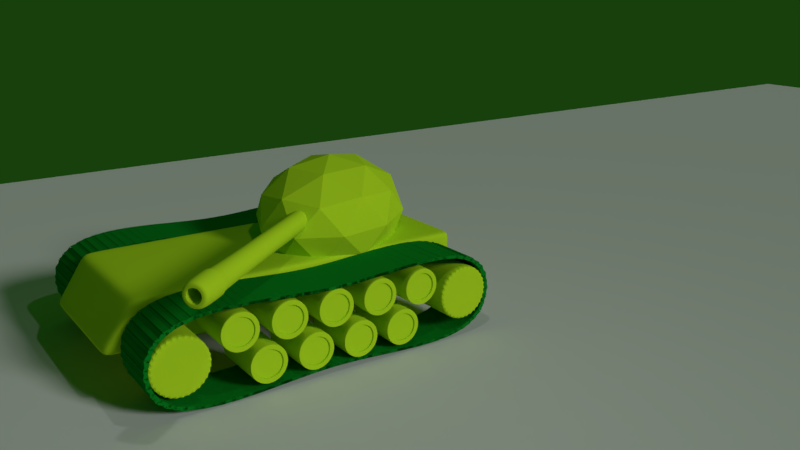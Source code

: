 # Source: tank1-v.1.0.blend  (saved by Blender 2.79.0; exported with 4.5.12 LTS)
import bpy
from mathutils import Matrix  # noqa: F401  (used for matrix-valued properties, if any)

bpy.ops.wm.read_factory_settings(use_empty=True)
scene = bpy.context.scene
scene.name = 'Scene'

# ---- collections
col_collection_1 = bpy.data.collections.new('Collection 1'); scene.collection.children.link(col_collection_1)
col_collection_2 = bpy.data.collections.new('Collection 2'); scene.collection.children.link(col_collection_2)

# ---- materials (node trees are filled in below, after node groups)
mat_material_001 = bpy.data.materials.new('Material.001')
mat_material_001.alpha_threshold = 0.0
mat_material_001.use_transparent_shadow = False
mat_material_001.diffuse_color = (0.5127, 0.8, 0.01906, 1.0)
mat_material_001.roughness = 0.5
mat_material_002 = bpy.data.materials.new('Material.002')
mat_material_002.alpha_threshold = 0.0
mat_material_002.use_transparent_shadow = False
mat_material_002.diffuse_color = (0.004435, 0.2298, 0.01852, 1.0)
mat_material_002.roughness = 0.5
mat_material_002.line_color = (0.0, 0.0, 0.0, 1.0)

# ---- material node trees

# ---- world
world_world = bpy.data.worlds.new('World'); scene.world = world_world
world_world.color = (0.008358, 0.05088, 0.003677)
world_world.use_sun_shadow = False
world_world.sun_shadow_jitter_overblur = 0.0
world_world.cycles.sampling_method = 'MANUAL'

# ---- cameras
cam_camera = bpy.data.cameras.new('Camera')
cam_camera.clip_end = 100.0
cam_camera.lens = 35.0
cam_camera.sensor_width = 32.0
cam_camera.sensor_height = 18.0
cam_camera.ortho_scale = 7.314
cam_camera.dof.focus_distance = 0.0
cam_camera.dof.aperture_fstop = 128.0

# ---- lights
light_lamp_001 = bpy.data.lights.new('Lamp.001', 'SUN')
light_lamp_001.transmission_factor = 0.0
light_lamp_001.cutoff_distance = 30.0
light_lamp_001.angle = 0.1993
light_lamp_001.energy = 1.2
light_lamp_001.shadow_buffer_clip_start = 1.001
light_lamp_001.shadow_soft_size = 0.1
light_lamp_001.shadow_cascade_max_distance = 1000.0
light_lamp = bpy.data.lights.new('Lamp', 'POINT')
light_lamp.transmission_factor = 0.0
light_lamp.cutoff_distance = 30.0
light_lamp.energy = 100.0
light_lamp.shadow_buffer_clip_start = 1.001
light_lamp.shadow_soft_size = 0.1
light_lamp.shadow_maximum_resolution = 0.006
light_lamp.use_absolute_resolution = True

# ---- meshes
me_cylinder_007 = bpy.data.meshes.new('Cylinder.007')
me_cylinder_007.from_pydata([(0.0, 1.0, -1.0), (0.0, 1.0, 1.0), (0.1951, 0.9808, -1.0), (0.1951, 0.9808, 1.0), (0.3827, 0.9239, -1.0), (0.3827, 0.9239, 1.0), (0.5556, 0.8315, -1.0), (0.5556, 0.8315, 1.0), (0.7071, 0.7071, -1.0), (0.7071, 0.7071, 1.0), (0.8315, 0.5556, -1.0), (0.8315, 0.5556, 1.0), (0.9239, 0.3827, -1.0), (0.9239, 0.3827, 1.0), (0.9808, 0.1951, -1.0), (0.9808, 0.1951, 1.0), (1.0, 7.55e-08, -1.0), (1.0, 7.55e-08, 1.0), (0.9808, -0.1951, -1.0), (0.9808, -0.1951, 1.0), (0.9239, -0.3827, -1.0), (0.9239, -0.3827, 1.0), (0.8315, -0.5556, -1.0), (0.8315, -0.5556, 1.0), (0.7071, -0.7071, -1.0), (0.7071, -0.7071, 1.0), (0.5556, -0.8315, -1.0), (0.5556, -0.8315, 1.0), (0.3827, -0.9239, -1.0), (0.3827, -0.9239, 1.0), (0.1951, -0.9808, -1.0), (0.1951, -0.9808, 1.0), (-3.258e-07, -1.0, -1.0), (-3.258e-07, -1.0, 1.0), (-0.1951, -0.9808, -1.0), (-0.1951, -0.9808, 1.0), (-0.3827, -0.9239, -1.0), (-0.3827, -0.9239, 1.0), (-0.5556, -0.8315, -1.0), (-0.5556, -0.8315, 1.0), (-0.7071, -0.7071, -1.0), (-0.7071, -0.7071, 1.0), (-0.8315, -0.5556, -1.0), (-0.8315, -0.5556, 1.0), (-0.9239, -0.3827, -1.0), (-0.9239, -0.3827, 1.0), (-0.9808, -0.1951, -1.0), (-0.9808, -0.1951, 1.0), (-1.0, 9.656e-07, -1.0), (-1.0, 9.656e-07, 1.0), (-0.9808, 0.1951, -1.0), (-0.9808, 0.1951, 1.0), (-0.9239, 0.3827, -1.0), (-0.9239, 0.3827, 1.0), (-0.8315, 0.5556, -1.0), (-0.8315, 0.5556, 1.0), (-0.7071, 0.7071, -1.0), (-0.7071, 0.7071, 1.0), (-0.5556, 0.8315, -1.0), (-0.5556, 0.8315, 1.0), (-0.3827, 0.9239, -1.0), (-0.3827, 0.9239, 1.0), (-0.1951, 0.9808, -1.0), (-0.1951, 0.9808, 1.0)], [], [(0, 1, 3, 2), (2, 3, 5, 4), (4, 5, 7, 6), (6, 7, 9, 8), (8, 9, 11, 10), (10, 11, 13, 12), (12, 13, 15, 14), (14, 15, 17, 16), (16, 17, 19, 18), (18, 19, 21, 20), (20, 21, 23, 22), (22, 23, 25, 24), (24, 25, 27, 26), (26, 27, 29, 28), (28, 29, 31, 30), (30, 31, 33, 32), (32, 33, 35, 34), (34, 35, 37, 36), (36, 37, 39, 38), (38, 39, 41, 40), (40, 41, 43, 42), (42, 43, 45, 44), (44, 45, 47, 46), (46, 47, 49, 48), (48, 49, 51, 50), (50, 51, 53, 52), (52, 53, 55, 54), (54, 55, 57, 56), (56, 57, 59, 58), (58, 59, 61, 60), (3, 1, 63, 61, 59, 57, 55, 53, 51, 49, 47, 45, 43, 41, 39, 37, 35, 33, 31, 29, 27, 25, 23, 21, 19, 17, 15, 13, 11, 9, 7, 5), (60, 61, 63, 62), (62, 63, 1, 0), (0, 2, 4, 6, 8, 10, 12, 14, 16, 18, 20, 22, 24, 26, 28, 30, 32, 34, 36, 38, 40, 42, 44, 46, 48, 50, 52, 54, 56, 58, 60, 62)])
_k = {(0, 2): 0.84706, (1, 3): 0.84706, (2, 4): 0.84706, (3, 5): 0.84706, (4, 6): 0.84706, (5, 7): 0.84706, (6, 8): 0.84706, (7, 9): 0.84706, (8, 10): 0.84706, (9, 11): 0.84706, (10, 12): 0.84706, (11, 13): 0.84706, (12, 14): 0.84706, (13, 15): 0.84706, (14, 16): 0.84706, (15, 17): 0.84706, (16, 18): 0.84706, (17, 19): 0.84706, (18, 20): 0.84706, (19, 21): 0.84706, (20, 22): 0.84706, (21, 23): 0.84706, (22, 24): 0.84706, (23, 25): 0.84706, (24, 26): 0.84706, (25, 27): 0.84706, (26, 28): 0.84706, (27, 29): 0.84706, (28, 30): 0.84706, (29, 31): 0.84706, (30, 32): 0.84706, (31, 33): 0.84706, (32, 34): 0.84706, (33, 35): 0.84706, (34, 36): 0.84706, (35, 37): 0.84706, (36, 38): 0.84706, (37, 39): 0.84706, (38, 40): 0.84706, (39, 41): 0.84706, (40, 42): 0.84706, (41, 43): 0.84706, (42, 44): 0.84706, (43, 45): 0.84706, (44, 46): 0.84706, (45, 47): 0.84706, (46, 48): 0.84706, (47, 49): 0.84706, (48, 50): 0.84706, (49, 51): 0.84706, (50, 52): 0.84706, (51, 53): 0.84706, (52, 54): 0.84706, (53, 55): 0.84706, (54, 56): 0.84706, (55, 57): 0.84706, (56, 58): 0.84706, (57, 59): 0.84706, (58, 60): 0.84706, (59, 61): 0.84706, (60, 62): 0.84706, (61, 63): 0.84706, (0, 62): 0.84706, (1, 63): 0.84706}
me_cylinder_007.attributes.new('crease_edge', 'FLOAT', 'EDGE').data.foreach_set('value', [_k.get((min(e.vertices), max(e.vertices)), 0.0) for e in me_cylinder_007.edges])
me_cylinder_007.materials.append(mat_material_001)
me_cylinder_007.use_remesh_preserve_volume = False
me_cylinder_007.use_remesh_preserve_attributes = False
me_cylinder_007.use_mirror_vertex_groups = False
me_cylinder_007.update()
me_cylinder_006 = bpy.data.meshes.new('Cylinder.006')
me_cylinder_006.from_pydata([(0.0, 1.0, -1.0), (0.0, 1.0, 1.0), (0.1951, 0.9808, -1.0), (0.1951, 0.9808, 1.0), (0.3827, 0.9239, -1.0), (0.3827, 0.9239, 1.0), (0.5556, 0.8315, -1.0), (0.5556, 0.8315, 1.0), (0.7071, 0.7071, -1.0), (0.7071, 0.7071, 1.0), (0.8315, 0.5556, -1.0), (0.8315, 0.5556, 1.0), (0.9239, 0.3827, -1.0), (0.9239, 0.3827, 1.0), (0.9808, 0.1951, -1.0), (0.9808, 0.1951, 1.0), (1.0, 7.55e-08, -1.0), (1.0, 7.55e-08, 1.0), (0.9808, -0.1951, -1.0), (0.9808, -0.1951, 1.0), (0.9239, -0.3827, -1.0), (0.9239, -0.3827, 1.0), (0.8315, -0.5556, -1.0), (0.8315, -0.5556, 1.0), (0.7071, -0.7071, -1.0), (0.7071, -0.7071, 1.0), (0.5556, -0.8315, -1.0), (0.5556, -0.8315, 1.0), (0.3827, -0.9239, -1.0), (0.3827, -0.9239, 1.0), (0.1951, -0.9808, -1.0), (0.1951, -0.9808, 1.0), (-3.258e-07, -1.0, -1.0), (-3.258e-07, -1.0, 1.0), (-0.1951, -0.9808, -1.0), (-0.1951, -0.9808, 1.0), (-0.3827, -0.9239, -1.0), (-0.3827, -0.9239, 1.0), (-0.5556, -0.8315, -1.0), (-0.5556, -0.8315, 1.0), (-0.7071, -0.7071, -1.0), (-0.7071, -0.7071, 1.0), (-0.8315, -0.5556, -1.0), (-0.8315, -0.5556, 1.0), (-0.9239, -0.3827, -1.0), (-0.9239, -0.3827, 1.0), (-0.9808, -0.1951, -1.0), (-0.9808, -0.1951, 1.0), (-1.0, 9.656e-07, -1.0), (-1.0, 9.656e-07, 1.0), (-0.9808, 0.1951, -1.0), (-0.9808, 0.1951, 1.0), (-0.9239, 0.3827, -1.0), (-0.9239, 0.3827, 1.0), (-0.8315, 0.5556, -1.0), (-0.8315, 0.5556, 1.0), (-0.7071, 0.7071, -1.0), (-0.7071, 0.7071, 1.0), (-0.5556, 0.8315, -1.0), (-0.5556, 0.8315, 1.0), (-0.3827, 0.9239, -1.0), (-0.3827, 0.9239, 1.0), (-0.1951, 0.9808, -1.0), (-0.1951, 0.9808, 1.0)], [], [(0, 1, 3, 2), (2, 3, 5, 4), (4, 5, 7, 6), (6, 7, 9, 8), (8, 9, 11, 10), (10, 11, 13, 12), (12, 13, 15, 14), (14, 15, 17, 16), (16, 17, 19, 18), (18, 19, 21, 20), (20, 21, 23, 22), (22, 23, 25, 24), (24, 25, 27, 26), (26, 27, 29, 28), (28, 29, 31, 30), (30, 31, 33, 32), (32, 33, 35, 34), (34, 35, 37, 36), (36, 37, 39, 38), (38, 39, 41, 40), (40, 41, 43, 42), (42, 43, 45, 44), (44, 45, 47, 46), (46, 47, 49, 48), (48, 49, 51, 50), (50, 51, 53, 52), (52, 53, 55, 54), (54, 55, 57, 56), (56, 57, 59, 58), (58, 59, 61, 60), (3, 1, 63, 61, 59, 57, 55, 53, 51, 49, 47, 45, 43, 41, 39, 37, 35, 33, 31, 29, 27, 25, 23, 21, 19, 17, 15, 13, 11, 9, 7, 5), (60, 61, 63, 62), (62, 63, 1, 0), (0, 2, 4, 6, 8, 10, 12, 14, 16, 18, 20, 22, 24, 26, 28, 30, 32, 34, 36, 38, 40, 42, 44, 46, 48, 50, 52, 54, 56, 58, 60, 62)])
_k = {(0, 2): 0.84706, (1, 3): 0.84706, (2, 4): 0.84706, (3, 5): 0.84706, (4, 6): 0.84706, (5, 7): 0.84706, (6, 8): 0.84706, (7, 9): 0.84706, (8, 10): 0.84706, (9, 11): 0.84706, (10, 12): 0.84706, (11, 13): 0.84706, (12, 14): 0.84706, (13, 15): 0.84706, (14, 16): 0.84706, (15, 17): 0.84706, (16, 18): 0.84706, (17, 19): 0.84706, (18, 20): 0.84706, (19, 21): 0.84706, (20, 22): 0.84706, (21, 23): 0.84706, (22, 24): 0.84706, (23, 25): 0.84706, (24, 26): 0.84706, (25, 27): 0.84706, (26, 28): 0.84706, (27, 29): 0.84706, (28, 30): 0.84706, (29, 31): 0.84706, (30, 32): 0.84706, (31, 33): 0.84706, (32, 34): 0.84706, (33, 35): 0.84706, (34, 36): 0.84706, (35, 37): 0.84706, (36, 38): 0.84706, (37, 39): 0.84706, (38, 40): 0.84706, (39, 41): 0.84706, (40, 42): 0.84706, (41, 43): 0.84706, (42, 44): 0.84706, (43, 45): 0.84706, (44, 46): 0.84706, (45, 47): 0.84706, (46, 48): 0.84706, (47, 49): 0.84706, (48, 50): 0.84706, (49, 51): 0.84706, (50, 52): 0.84706, (51, 53): 0.84706, (52, 54): 0.84706, (53, 55): 0.84706, (54, 56): 0.84706, (55, 57): 0.84706, (56, 58): 0.84706, (57, 59): 0.84706, (58, 60): 0.84706, (59, 61): 0.84706, (60, 62): 0.84706, (61, 63): 0.84706, (0, 62): 0.84706, (1, 63): 0.84706}
me_cylinder_006.attributes.new('crease_edge', 'FLOAT', 'EDGE').data.foreach_set('value', [_k.get((min(e.vertices), max(e.vertices)), 0.0) for e in me_cylinder_006.edges])
me_cylinder_006.use_remesh_preserve_volume = False
me_cylinder_006.use_remesh_preserve_attributes = False
me_cylinder_006.use_mirror_vertex_groups = False
me_cylinder_006.update()
me_cylinder_005 = bpy.data.meshes.new('Cylinder.005')
me_cylinder_005.from_pydata([(0.0, 1.0, -1.0), (-0.1458, 0.7329, -1.0), (0.1951, 0.9808, -1.0), (-0.2859, 0.6903, -1.0), (0.3827, 0.9239, -1.0), (-0.4151, 0.6213, -1.0), (0.5556, 0.8315, -1.0), (-0.5284, 0.5284, -1.0), (0.7071, 0.7071, -1.0), (-0.6213, 0.4151, -1.0), (0.8315, 0.5556, -1.0), (-0.6903, 0.2859, -1.0), (0.9239, 0.3827, -1.0), (-0.7329, 0.1458, -1.0), (0.9808, 0.1951, -1.0), (-0.7472, 7.968e-07, -1.0), (1.0, 7.55e-08, -1.0), (-0.7329, -0.1458, -1.0), (0.9808, -0.1951, -1.0), (-0.6903, -0.2859, -1.0), (0.9239, -0.3827, -1.0), (-0.6213, -0.4151, -1.0), (0.8315, -0.5556, -1.0), (-0.5284, -0.5284, -1.0), (0.7071, -0.7071, -1.0), (-0.4151, -0.6213, -1.0), (0.5556, -0.8315, -1.0), (-0.2859, -0.6903, -1.0), (0.3827, -0.9239, -1.0), (-0.1458, -0.7329, -1.0), (0.1951, -0.9808, -1.0), (-2.013e-07, -0.7472, -1.0), (-3.258e-07, -1.0, -1.0), (0.1458, -0.7329, -1.0), (-0.1951, -0.9808, -1.0), (0.2859, -0.6903, -1.0), (-0.3827, -0.9239, -1.0), (0.4151, -0.6213, -1.0), (-0.5556, -0.8315, -1.0), (0.5284, -0.5284, -1.0), (-0.7071, -0.7071, -1.0), (0.6213, -0.4151, -1.0), (-0.8315, -0.5556, -1.0), (0.6903, -0.2859, -1.0), (-0.9239, -0.3827, -1.0), (0.7329, -0.1458, -1.0), (-0.9808, -0.1951, -1.0), (0.7472, 1.318e-07, -1.0), (-1.0, 9.656e-07, -1.0), (0.7329, 0.1458, -1.0), (-0.9808, 0.1951, -1.0), (0.6903, 0.2859, -1.0), (-0.9239, 0.3827, -1.0), (0.6213, 0.4151, -1.0), (-0.8315, 0.5556, -1.0), (0.5284, 0.5284, -1.0), (-0.7071, 0.7071, -1.0), (0.4151, 0.6213, -1.0), (-0.5556, 0.8315, -1.0), (0.2859, 0.6903, -1.0), (-0.3827, 0.9239, -1.0), (0.1458, 0.7329, -1.0), (-0.1951, 0.9808, -1.0), (4.214e-08, 0.7472, -1.0), (0.0, 1.0, 0.0), (0.1951, 0.9808, 0.0), (0.3827, 0.9239, 0.0), (0.5556, 0.8315, 0.0), (0.7071, 0.7071, 0.0), (0.8315, 0.5556, 0.0), (0.9239, 0.3827, 0.0), (0.9808, 0.1951, 0.0), (1.0, 7.55e-08, 0.0), (0.9808, -0.1951, 0.0), (0.9239, -0.3827, 0.0), (0.8315, -0.5556, 0.0), (0.7071, -0.7071, 0.0), (0.5556, -0.8315, 0.0), (0.3827, -0.9239, 0.0), (0.1951, -0.9808, 0.0), (-3.258e-07, -1.0, 0.0), (-0.1951, -0.9808, 0.0), (-0.3827, -0.9239, 0.0), (-0.5556, -0.8315, 0.0), (-0.7071, -0.7071, 0.0), (-0.8315, -0.5556, 0.0), (-0.9239, -0.3827, 0.0), (-0.9808, -0.1951, 0.0), (-1.0, 9.656e-07, 0.0), (-0.9808, 0.1951, 0.0), (-0.9239, 0.3827, 0.0), (-0.8315, 0.5556, 0.0), (-0.7071, 0.7071, 0.0), (-0.5556, 0.8315, 0.0), (-0.3827, 0.9239, 0.0), (-0.1951, 0.9808, 0.0), (-0.2859, 0.6903, -0.8316), (-0.1458, 0.7329, -0.8316), (-0.5284, 0.5284, -0.8316), (-0.4151, 0.6213, -0.8316), (-0.6903, 0.2859, -0.8316), (-0.6213, 0.4151, -0.8316), (-0.7472, 7.968e-07, -0.8316), (-0.7329, 0.1458, -0.8316), (-0.6903, -0.2859, -0.8316), (-0.7329, -0.1458, -0.8316), (-0.5284, -0.5284, -0.8316), (-0.6213, -0.4151, -0.8316), (-0.2859, -0.6903, -0.8316), (-0.4151, -0.6213, -0.8316), (-1.824e-07, -0.7472, -0.8316), (-0.1458, -0.7329, -0.8316), (0.2859, -0.6903, -0.8316), (0.1458, -0.7329, -0.8316), (0.5284, -0.5284, -0.8316), (0.4151, -0.6213, -0.8316), (0.6903, -0.2859, -0.8316), (0.6213, -0.4151, -0.8316), (0.7472, 1.318e-07, -0.8316), (0.7329, -0.1458, -0.8316), (0.6903, 0.2859, -0.8316), (0.7329, 0.1458, -0.8316), (0.5284, 0.5284, -0.8316), (0.6213, 0.4151, -0.8316), (0.2859, 0.6903, -0.8316), (0.4151, 0.6213, -0.8316), (6.107e-08, 0.7472, -0.8316), (0.1458, 0.7329, -0.8316), (-0.2859, 0.6903, -0.9462), (-0.1458, 0.7329, -0.9462), (-0.5284, 0.5284, -0.9462), (-0.4151, 0.6213, -0.9462), (-0.6903, 0.2859, -0.9462), (-0.6213, 0.4151, -0.9462), (-0.7472, 7.968e-07, -0.9462), (-0.7329, 0.1458, -0.9462), (-0.6903, -0.2859, -0.9462), (-0.7329, -0.1458, -0.9462), (-0.5284, -0.5284, -0.9462), (-0.6213, -0.4151, -0.9462), (-0.2859, -0.6903, -0.9462), (-0.4151, -0.6213, -0.9462), (-1.953e-07, -0.7472, -0.9462), (-0.1458, -0.7329, -0.9462), (0.2859, -0.6903, -0.9462), (0.1458, -0.7329, -0.9462), (0.5284, -0.5284, -0.9462), (0.4151, -0.6213, -0.9462), (0.6903, -0.2859, -0.9462), (0.6213, -0.4151, -0.9462), (0.7472, 1.318e-07, -0.9462), (0.7329, -0.1458, -0.9462), (0.6903, 0.2859, -0.9462), (0.7329, 0.1458, -0.9462), (0.5284, 0.5284, -0.9462), (0.6213, 0.4151, -0.9462), (0.2859, 0.6903, -0.9462), (0.4151, 0.6213, -0.9462), (4.819e-08, 0.7472, -0.9462), (0.1458, 0.7329, -0.9462)], [], [(42, 44, 19, 21), (6, 8, 55, 57), (50, 52, 11, 13), (32, 34, 29, 31), (14, 16, 47, 49), (58, 60, 3, 5), (40, 42, 21, 23), (22, 24, 39, 41), (4, 6, 57, 59), (48, 50, 13, 15), (30, 32, 31, 33), (12, 14, 49, 51), (56, 58, 5, 7), (38, 40, 23, 25), (20, 22, 41, 43), (2, 4, 59, 61), (46, 48, 15, 17), (28, 30, 33, 35), (10, 12, 51, 53), (54, 56, 7, 9), (36, 38, 25, 27), (18, 20, 43, 45), (62, 0, 63, 1), (0, 2, 61, 63), (44, 46, 17, 19), (26, 28, 35, 37), (8, 10, 53, 55), (52, 54, 9, 11), (34, 36, 27, 29), (16, 18, 45, 47), (117, 114, 146, 149), (29, 27, 108, 111), (24, 26, 37, 39), (60, 62, 1, 3), (62, 95, 64, 0), (60, 94, 95, 62), (58, 93, 94, 60), (56, 92, 93, 58), (54, 91, 92, 56), (52, 90, 91, 54), (50, 89, 90, 52), (48, 88, 89, 50), (46, 87, 88, 48), (44, 86, 87, 46), (42, 85, 86, 44), (40, 84, 85, 42), (38, 83, 84, 40), (36, 82, 83, 38), (34, 81, 82, 36), (32, 80, 81, 34), (30, 79, 80, 32), (28, 78, 79, 30), (26, 77, 78, 28), (24, 76, 77, 26), (22, 75, 76, 24), (20, 74, 75, 22), (18, 73, 74, 20), (16, 72, 73, 18), (14, 71, 72, 16), (12, 70, 71, 14), (10, 69, 70, 12), (8, 68, 69, 10), (6, 67, 68, 8), (4, 66, 67, 6), (2, 65, 66, 4), (0, 64, 65, 2), (23, 21, 107, 106), (59, 57, 125, 124), (33, 31, 110, 113), (37, 35, 112, 115), (7, 5, 99, 98), (43, 41, 117, 116), (41, 39, 114, 117), (27, 25, 109, 108), (45, 43, 116, 119), (49, 47, 118, 121), (11, 9, 101, 100), (47, 45, 119, 118), (53, 51, 120, 123), (1, 63, 126, 97), (31, 29, 111, 110), (57, 55, 122, 125), (5, 3, 96, 99), (61, 59, 124, 127), (15, 13, 103, 102), (51, 49, 121, 120), (9, 7, 98, 101), (63, 61, 127, 126), (13, 11, 100, 103), (35, 33, 113, 112), (17, 15, 102, 105), (19, 17, 105, 104), (55, 53, 123, 122), (21, 19, 104, 107), (25, 23, 106, 109), (3, 1, 97, 96), (39, 37, 115, 114), (158, 159, 156, 157, 154, 155, 152, 153, 150, 151, 148, 149, 146, 147, 144, 145, 142, 143, 140, 141, 138, 139, 136, 137, 134, 135, 132, 133, 130, 131, 128, 129), (120, 121, 153, 152), (119, 116, 148, 151), (122, 123, 155, 154), (96, 97, 129, 128), (121, 118, 150, 153), (124, 125, 157, 156), (98, 99, 131, 130), (123, 120, 152, 155), (97, 126, 158, 129), (100, 101, 133, 132), (125, 122, 154, 157), (99, 96, 128, 131), (102, 103, 135, 134), (127, 124, 156, 159), (101, 98, 130, 133), (104, 105, 137, 136), (126, 127, 159, 158), (103, 100, 132, 135), (106, 107, 139, 138), (105, 102, 134, 137), (108, 109, 141, 140), (107, 104, 136, 139), (110, 111, 143, 142), (109, 106, 138, 141), (112, 113, 145, 144), (111, 108, 140, 143), (114, 115, 147, 146), (113, 110, 142, 145), (116, 117, 149, 148), (115, 112, 144, 147), (118, 119, 151, 150)])
_k = {(0, 2): 0.84706, (2, 4): 0.84706, (4, 6): 0.84706, (6, 8): 0.84706, (8, 10): 0.84706, (10, 12): 0.84706, (12, 14): 0.84706, (14, 16): 0.84706, (16, 18): 0.84706, (18, 20): 0.84706, (20, 22): 0.84706, (22, 24): 0.84706, (24, 26): 0.84706, (26, 28): 0.84706, (28, 30): 0.84706, (30, 32): 0.84706, (32, 34): 0.84706, (1, 3): 0.84706, (34, 36): 0.84706, (5, 7): 0.84706, (36, 38): 0.84706, (9, 11): 0.84706, (38, 40): 0.84706, (13, 15): 0.84706, (40, 42): 0.84706, (17, 19): 0.84706, (42, 44): 0.84706, (21, 23): 0.84706, (44, 46): 0.84706, (25, 27): 0.84706, (46, 48): 0.84706, (29, 31): 0.84706, (48, 50): 0.84706, (33, 35): 0.84706, (50, 52): 0.84706, (37, 39): 0.84706, (52, 54): 0.84706, (41, 43): 0.84706, (54, 56): 0.84706, (45, 47): 0.84706, (56, 58): 0.84706, (49, 51): 0.84706, (58, 60): 0.84706, (53, 55): 0.84706, (60, 62): 0.84706, (57, 59): 0.84706, (0, 62): 0.84706, (1, 63): 0.84706, (3, 5): 0.84706, (7, 9): 0.84706, (11, 13): 0.84706, (15, 17): 0.84706, (19, 21): 0.84706, (23, 25): 0.84706, (27, 29): 0.84706, (31, 33): 0.84706, (35, 37): 0.84706, (39, 41): 0.84706, (43, 45): 0.84706, (47, 49): 0.84706, (51, 53): 0.84706, (55, 57): 0.84706, (59, 61): 0.84706, (61, 63): 0.84706, (96, 97): 0.84706, (98, 99): 0.84706, (100, 101): 0.84706, (102, 103): 0.84706, (104, 105): 0.84706, (106, 107): 0.84706, (108, 109): 0.84706, (110, 111): 0.84706, (112, 113): 0.84706, (114, 115): 0.84706, (116, 117): 0.84706, (118, 119): 0.84706, (120, 121): 0.84706, (122, 123): 0.84706, (124, 125): 0.84706, (97, 126): 0.84706, (96, 99): 0.84706, (98, 101): 0.84706, (100, 103): 0.84706, (102, 105): 0.84706, (104, 107): 0.84706, (106, 109): 0.84706, (108, 111): 0.84706, (110, 113): 0.84706, (112, 115): 0.84706, (114, 117): 0.84706, (116, 119): 0.84706, (118, 121): 0.84706, (120, 123): 0.84706, (122, 125): 0.84706, (124, 127): 0.84706, (126, 127): 0.84706, (128, 129): 0.84706, (130, 131): 0.84706, (132, 133): 0.84706, (134, 135): 0.84706, (136, 137): 0.84706, (138, 139): 0.84706, (140, 141): 0.84706, (142, 143): 0.84706, (144, 145): 0.84706, (146, 147): 0.84706, (148, 149): 0.84706, (150, 151): 0.84706, (152, 153): 0.84706, (154, 155): 0.84706, (156, 157): 0.84706, (129, 158): 0.84706, (128, 131): 0.84706, (130, 133): 0.84706, (132, 135): 0.84706, (134, 137): 0.84706, (136, 139): 0.84706, (138, 141): 0.84706, (140, 143): 0.84706, (142, 145): 0.84706, (144, 147): 0.84706, (146, 149): 0.84706, (148, 151): 0.84706, (150, 153): 0.84706, (152, 155): 0.84706, (154, 157): 0.84706, (156, 159): 0.84706, (158, 159): 0.84706}
me_cylinder_005.attributes.new('crease_edge', 'FLOAT', 'EDGE').data.foreach_set('value', [_k.get((min(e.vertices), max(e.vertices)), 0.0) for e in me_cylinder_005.edges])
me_cylinder_005.materials.append(mat_material_001)
me_cylinder_005.use_remesh_preserve_volume = False
me_cylinder_005.use_remesh_preserve_attributes = False
me_cylinder_005.use_mirror_vertex_groups = False
me_cylinder_005.update()
me_cylinder_004 = bpy.data.meshes.new('Cylinder.004')
me_cylinder_004.from_pydata([(0.0, 1.0, -1.0), (-0.1458, 0.7329, -1.0), (0.1951, 0.9808, -1.0), (-0.2859, 0.6903, -1.0), (0.3827, 0.9239, -1.0), (-0.4151, 0.6213, -1.0), (0.5556, 0.8315, -1.0), (-0.5284, 0.5284, -1.0), (0.7071, 0.7071, -1.0), (-0.6213, 0.4151, -1.0), (0.8315, 0.5556, -1.0), (-0.6903, 0.2859, -1.0), (0.9239, 0.3827, -1.0), (-0.7329, 0.1458, -1.0), (0.9808, 0.1951, -1.0), (-0.7472, 7.968e-07, -1.0), (1.0, 7.55e-08, -1.0), (-0.7329, -0.1458, -1.0), (0.9808, -0.1951, -1.0), (-0.6903, -0.2859, -1.0), (0.9239, -0.3827, -1.0), (-0.6213, -0.4151, -1.0), (0.8315, -0.5556, -1.0), (-0.5284, -0.5284, -1.0), (0.7071, -0.7071, -1.0), (-0.4151, -0.6213, -1.0), (0.5556, -0.8315, -1.0), (-0.2859, -0.6903, -1.0), (0.3827, -0.9239, -1.0), (-0.1458, -0.7329, -1.0), (0.1951, -0.9808, -1.0), (-2.013e-07, -0.7472, -1.0), (-3.258e-07, -1.0, -1.0), (0.1458, -0.7329, -1.0), (-0.1951, -0.9808, -1.0), (0.2859, -0.6903, -1.0), (-0.3827, -0.9239, -1.0), (0.4151, -0.6213, -1.0), (-0.5556, -0.8315, -1.0), (0.5284, -0.5284, -1.0), (-0.7071, -0.7071, -1.0), (0.6213, -0.4151, -1.0), (-0.8315, -0.5556, -1.0), (0.6903, -0.2859, -1.0), (-0.9239, -0.3827, -1.0), (0.7329, -0.1458, -1.0), (-0.9808, -0.1951, -1.0), (0.7472, 1.318e-07, -1.0), (-1.0, 9.656e-07, -1.0), (0.7329, 0.1458, -1.0), (-0.9808, 0.1951, -1.0), (0.6903, 0.2859, -1.0), (-0.9239, 0.3827, -1.0), (0.6213, 0.4151, -1.0), (-0.8315, 0.5556, -1.0), (0.5284, 0.5284, -1.0), (-0.7071, 0.7071, -1.0), (0.4151, 0.6213, -1.0), (-0.5556, 0.8315, -1.0), (0.2859, 0.6903, -1.0), (-0.3827, 0.9239, -1.0), (0.1458, 0.7329, -1.0), (-0.1951, 0.9808, -1.0), (4.214e-08, 0.7472, -1.0), (0.0, 1.0, 0.0), (0.1951, 0.9808, 0.0), (0.3827, 0.9239, 0.0), (0.5556, 0.8315, 0.0), (0.7071, 0.7071, 0.0), (0.8315, 0.5556, 0.0), (0.9239, 0.3827, 0.0), (0.9808, 0.1951, 0.0), (1.0, 7.55e-08, 0.0), (0.9808, -0.1951, 0.0), (0.9239, -0.3827, 0.0), (0.8315, -0.5556, 0.0), (0.7071, -0.7071, 0.0), (0.5556, -0.8315, 0.0), (0.3827, -0.9239, 0.0), (0.1951, -0.9808, 0.0), (-3.258e-07, -1.0, 0.0), (-0.1951, -0.9808, 0.0), (-0.3827, -0.9239, 0.0), (-0.5556, -0.8315, 0.0), (-0.7071, -0.7071, 0.0), (-0.8315, -0.5556, 0.0), (-0.9239, -0.3827, 0.0), (-0.9808, -0.1951, 0.0), (-1.0, 9.656e-07, 0.0), (-0.9808, 0.1951, 0.0), (-0.9239, 0.3827, 0.0), (-0.8315, 0.5556, 0.0), (-0.7071, 0.7071, 0.0), (-0.5556, 0.8315, 0.0), (-0.3827, 0.9239, 0.0), (-0.1951, 0.9808, 0.0), (-0.2859, 0.6903, -0.8316), (-0.1458, 0.7329, -0.8316), (-0.5284, 0.5284, -0.8316), (-0.4151, 0.6213, -0.8316), (-0.6903, 0.2859, -0.8316), (-0.6213, 0.4151, -0.8316), (-0.7472, 7.968e-07, -0.8316), (-0.7329, 0.1458, -0.8316), (-0.6903, -0.2859, -0.8316), (-0.7329, -0.1458, -0.8316), (-0.5284, -0.5284, -0.8316), (-0.6213, -0.4151, -0.8316), (-0.2859, -0.6903, -0.8316), (-0.4151, -0.6213, -0.8316), (-1.824e-07, -0.7472, -0.8316), (-0.1458, -0.7329, -0.8316), (0.2859, -0.6903, -0.8316), (0.1458, -0.7329, -0.8316), (0.5284, -0.5284, -0.8316), (0.4151, -0.6213, -0.8316), (0.6903, -0.2859, -0.8316), (0.6213, -0.4151, -0.8316), (0.7472, 1.318e-07, -0.8316), (0.7329, -0.1458, -0.8316), (0.6903, 0.2859, -0.8316), (0.7329, 0.1458, -0.8316), (0.5284, 0.5284, -0.8316), (0.6213, 0.4151, -0.8316), (0.2859, 0.6903, -0.8316), (0.4151, 0.6213, -0.8316), (6.107e-08, 0.7472, -0.8316), (0.1458, 0.7329, -0.8316), (-0.2859, 0.6903, -0.9462), (-0.1458, 0.7329, -0.9462), (-0.5284, 0.5284, -0.9462), (-0.4151, 0.6213, -0.9462), (-0.6903, 0.2859, -0.9462), (-0.6213, 0.4151, -0.9462), (-0.7472, 7.968e-07, -0.9462), (-0.7329, 0.1458, -0.9462), (-0.6903, -0.2859, -0.9462), (-0.7329, -0.1458, -0.9462), (-0.5284, -0.5284, -0.9462), (-0.6213, -0.4151, -0.9462), (-0.2859, -0.6903, -0.9462), (-0.4151, -0.6213, -0.9462), (-1.953e-07, -0.7472, -0.9462), (-0.1458, -0.7329, -0.9462), (0.2859, -0.6903, -0.9462), (0.1458, -0.7329, -0.9462), (0.5284, -0.5284, -0.9462), (0.4151, -0.6213, -0.9462), (0.6903, -0.2859, -0.9462), (0.6213, -0.4151, -0.9462), (0.7472, 1.318e-07, -0.9462), (0.7329, -0.1458, -0.9462), (0.6903, 0.2859, -0.9462), (0.7329, 0.1458, -0.9462), (0.5284, 0.5284, -0.9462), (0.6213, 0.4151, -0.9462), (0.2859, 0.6903, -0.9462), (0.4151, 0.6213, -0.9462), (4.819e-08, 0.7472, -0.9462), (0.1458, 0.7329, -0.9462)], [], [(42, 44, 19, 21), (6, 8, 55, 57), (50, 52, 11, 13), (32, 34, 29, 31), (14, 16, 47, 49), (58, 60, 3, 5), (40, 42, 21, 23), (22, 24, 39, 41), (4, 6, 57, 59), (48, 50, 13, 15), (30, 32, 31, 33), (12, 14, 49, 51), (56, 58, 5, 7), (38, 40, 23, 25), (20, 22, 41, 43), (2, 4, 59, 61), (46, 48, 15, 17), (28, 30, 33, 35), (10, 12, 51, 53), (54, 56, 7, 9), (36, 38, 25, 27), (18, 20, 43, 45), (62, 0, 63, 1), (0, 2, 61, 63), (44, 46, 17, 19), (26, 28, 35, 37), (8, 10, 53, 55), (52, 54, 9, 11), (34, 36, 27, 29), (16, 18, 45, 47), (117, 114, 146, 149), (29, 27, 108, 111), (24, 26, 37, 39), (60, 62, 1, 3), (62, 95, 64, 0), (60, 94, 95, 62), (58, 93, 94, 60), (56, 92, 93, 58), (54, 91, 92, 56), (52, 90, 91, 54), (50, 89, 90, 52), (48, 88, 89, 50), (46, 87, 88, 48), (44, 86, 87, 46), (42, 85, 86, 44), (40, 84, 85, 42), (38, 83, 84, 40), (36, 82, 83, 38), (34, 81, 82, 36), (32, 80, 81, 34), (30, 79, 80, 32), (28, 78, 79, 30), (26, 77, 78, 28), (24, 76, 77, 26), (22, 75, 76, 24), (20, 74, 75, 22), (18, 73, 74, 20), (16, 72, 73, 18), (14, 71, 72, 16), (12, 70, 71, 14), (10, 69, 70, 12), (8, 68, 69, 10), (6, 67, 68, 8), (4, 66, 67, 6), (2, 65, 66, 4), (0, 64, 65, 2), (23, 21, 107, 106), (59, 57, 125, 124), (33, 31, 110, 113), (37, 35, 112, 115), (7, 5, 99, 98), (43, 41, 117, 116), (41, 39, 114, 117), (27, 25, 109, 108), (45, 43, 116, 119), (49, 47, 118, 121), (11, 9, 101, 100), (47, 45, 119, 118), (53, 51, 120, 123), (1, 63, 126, 97), (31, 29, 111, 110), (57, 55, 122, 125), (5, 3, 96, 99), (61, 59, 124, 127), (15, 13, 103, 102), (51, 49, 121, 120), (9, 7, 98, 101), (63, 61, 127, 126), (13, 11, 100, 103), (35, 33, 113, 112), (17, 15, 102, 105), (19, 17, 105, 104), (55, 53, 123, 122), (21, 19, 104, 107), (25, 23, 106, 109), (3, 1, 97, 96), (39, 37, 115, 114), (158, 159, 156, 157, 154, 155, 152, 153, 150, 151, 148, 149, 146, 147, 144, 145, 142, 143, 140, 141, 138, 139, 136, 137, 134, 135, 132, 133, 130, 131, 128, 129), (120, 121, 153, 152), (119, 116, 148, 151), (122, 123, 155, 154), (96, 97, 129, 128), (121, 118, 150, 153), (124, 125, 157, 156), (98, 99, 131, 130), (123, 120, 152, 155), (97, 126, 158, 129), (100, 101, 133, 132), (125, 122, 154, 157), (99, 96, 128, 131), (102, 103, 135, 134), (127, 124, 156, 159), (101, 98, 130, 133), (104, 105, 137, 136), (126, 127, 159, 158), (103, 100, 132, 135), (106, 107, 139, 138), (105, 102, 134, 137), (108, 109, 141, 140), (107, 104, 136, 139), (110, 111, 143, 142), (109, 106, 138, 141), (112, 113, 145, 144), (111, 108, 140, 143), (114, 115, 147, 146), (113, 110, 142, 145), (116, 117, 149, 148), (115, 112, 144, 147), (118, 119, 151, 150)])
_k = {(0, 2): 0.84706, (2, 4): 0.84706, (4, 6): 0.84706, (6, 8): 0.84706, (8, 10): 0.84706, (10, 12): 0.84706, (12, 14): 0.84706, (14, 16): 0.84706, (16, 18): 0.84706, (18, 20): 0.84706, (20, 22): 0.84706, (22, 24): 0.84706, (24, 26): 0.84706, (26, 28): 0.84706, (28, 30): 0.84706, (30, 32): 0.84706, (32, 34): 0.84706, (1, 3): 0.84706, (34, 36): 0.84706, (5, 7): 0.84706, (36, 38): 0.84706, (9, 11): 0.84706, (38, 40): 0.84706, (13, 15): 0.84706, (40, 42): 0.84706, (17, 19): 0.84706, (42, 44): 0.84706, (21, 23): 0.84706, (44, 46): 0.84706, (25, 27): 0.84706, (46, 48): 0.84706, (29, 31): 0.84706, (48, 50): 0.84706, (33, 35): 0.84706, (50, 52): 0.84706, (37, 39): 0.84706, (52, 54): 0.84706, (41, 43): 0.84706, (54, 56): 0.84706, (45, 47): 0.84706, (56, 58): 0.84706, (49, 51): 0.84706, (58, 60): 0.84706, (53, 55): 0.84706, (60, 62): 0.84706, (57, 59): 0.84706, (0, 62): 0.84706, (1, 63): 0.84706, (3, 5): 0.84706, (7, 9): 0.84706, (11, 13): 0.84706, (15, 17): 0.84706, (19, 21): 0.84706, (23, 25): 0.84706, (27, 29): 0.84706, (31, 33): 0.84706, (35, 37): 0.84706, (39, 41): 0.84706, (43, 45): 0.84706, (47, 49): 0.84706, (51, 53): 0.84706, (55, 57): 0.84706, (59, 61): 0.84706, (61, 63): 0.84706, (96, 97): 0.84706, (98, 99): 0.84706, (100, 101): 0.84706, (102, 103): 0.84706, (104, 105): 0.84706, (106, 107): 0.84706, (108, 109): 0.84706, (110, 111): 0.84706, (112, 113): 0.84706, (114, 115): 0.84706, (116, 117): 0.84706, (118, 119): 0.84706, (120, 121): 0.84706, (122, 123): 0.84706, (124, 125): 0.84706, (97, 126): 0.84706, (96, 99): 0.84706, (98, 101): 0.84706, (100, 103): 0.84706, (102, 105): 0.84706, (104, 107): 0.84706, (106, 109): 0.84706, (108, 111): 0.84706, (110, 113): 0.84706, (112, 115): 0.84706, (114, 117): 0.84706, (116, 119): 0.84706, (118, 121): 0.84706, (120, 123): 0.84706, (122, 125): 0.84706, (124, 127): 0.84706, (126, 127): 0.84706, (128, 129): 0.84706, (130, 131): 0.84706, (132, 133): 0.84706, (134, 135): 0.84706, (136, 137): 0.84706, (138, 139): 0.84706, (140, 141): 0.84706, (142, 143): 0.84706, (144, 145): 0.84706, (146, 147): 0.84706, (148, 149): 0.84706, (150, 151): 0.84706, (152, 153): 0.84706, (154, 155): 0.84706, (156, 157): 0.84706, (129, 158): 0.84706, (128, 131): 0.84706, (130, 133): 0.84706, (132, 135): 0.84706, (134, 137): 0.84706, (136, 139): 0.84706, (138, 141): 0.84706, (140, 143): 0.84706, (142, 145): 0.84706, (144, 147): 0.84706, (146, 149): 0.84706, (148, 151): 0.84706, (150, 153): 0.84706, (152, 155): 0.84706, (154, 157): 0.84706, (156, 159): 0.84706, (158, 159): 0.84706}
me_cylinder_004.attributes.new('crease_edge', 'FLOAT', 'EDGE').data.foreach_set('value', [_k.get((min(e.vertices), max(e.vertices)), 0.0) for e in me_cylinder_004.edges])
me_cylinder_004.materials.append(mat_material_001)
me_cylinder_004.use_remesh_preserve_volume = False
me_cylinder_004.use_remesh_preserve_attributes = False
me_cylinder_004.use_mirror_vertex_groups = False
me_cylinder_004.update()
me_cylinder_003 = bpy.data.meshes.new('Cylinder.003')
me_cylinder_003.from_pydata([(0.0, 1.0, -1.0), (-0.1458, 0.7329, -1.0), (0.1951, 0.9808, -1.0), (-0.2859, 0.6903, -1.0), (0.3827, 0.9239, -1.0), (-0.4151, 0.6213, -1.0), (0.5556, 0.8315, -1.0), (-0.5284, 0.5284, -1.0), (0.7071, 0.7071, -1.0), (-0.6213, 0.4151, -1.0), (0.8315, 0.5556, -1.0), (-0.6903, 0.2859, -1.0), (0.9239, 0.3827, -1.0), (-0.7329, 0.1458, -1.0), (0.9808, 0.1951, -1.0), (-0.7472, 7.968e-07, -1.0), (1.0, 7.55e-08, -1.0), (-0.7329, -0.1458, -1.0), (0.9808, -0.1951, -1.0), (-0.6903, -0.2859, -1.0), (0.9239, -0.3827, -1.0), (-0.6213, -0.4151, -1.0), (0.8315, -0.5556, -1.0), (-0.5284, -0.5284, -1.0), (0.7071, -0.7071, -1.0), (-0.4151, -0.6213, -1.0), (0.5556, -0.8315, -1.0), (-0.2859, -0.6903, -1.0), (0.3827, -0.9239, -1.0), (-0.1458, -0.7329, -1.0), (0.1951, -0.9808, -1.0), (-2.013e-07, -0.7472, -1.0), (-3.258e-07, -1.0, -1.0), (0.1458, -0.7329, -1.0), (-0.1951, -0.9808, -1.0), (0.2859, -0.6903, -1.0), (-0.3827, -0.9239, -1.0), (0.4151, -0.6213, -1.0), (-0.5556, -0.8315, -1.0), (0.5284, -0.5284, -1.0), (-0.7071, -0.7071, -1.0), (0.6213, -0.4151, -1.0), (-0.8315, -0.5556, -1.0), (0.6903, -0.2859, -1.0), (-0.9239, -0.3827, -1.0), (0.7329, -0.1458, -1.0), (-0.9808, -0.1951, -1.0), (0.7472, 1.318e-07, -1.0), (-1.0, 9.656e-07, -1.0), (0.7329, 0.1458, -1.0), (-0.9808, 0.1951, -1.0), (0.6903, 0.2859, -1.0), (-0.9239, 0.3827, -1.0), (0.6213, 0.4151, -1.0), (-0.8315, 0.5556, -1.0), (0.5284, 0.5284, -1.0), (-0.7071, 0.7071, -1.0), (0.4151, 0.6213, -1.0), (-0.5556, 0.8315, -1.0), (0.2859, 0.6903, -1.0), (-0.3827, 0.9239, -1.0), (0.1458, 0.7329, -1.0), (-0.1951, 0.9808, -1.0), (4.214e-08, 0.7472, -1.0), (0.0, 1.0, 0.0), (0.1951, 0.9808, 0.0), (0.3827, 0.9239, 0.0), (0.5556, 0.8315, 0.0), (0.7071, 0.7071, 0.0), (0.8315, 0.5556, 0.0), (0.9239, 0.3827, 0.0), (0.9808, 0.1951, 0.0), (1.0, 7.55e-08, 0.0), (0.9808, -0.1951, 0.0), (0.9239, -0.3827, 0.0), (0.8315, -0.5556, 0.0), (0.7071, -0.7071, 0.0), (0.5556, -0.8315, 0.0), (0.3827, -0.9239, 0.0), (0.1951, -0.9808, 0.0), (-3.258e-07, -1.0, 0.0), (-0.1951, -0.9808, 0.0), (-0.3827, -0.9239, 0.0), (-0.5556, -0.8315, 0.0), (-0.7071, -0.7071, 0.0), (-0.8315, -0.5556, 0.0), (-0.9239, -0.3827, 0.0), (-0.9808, -0.1951, 0.0), (-1.0, 9.656e-07, 0.0), (-0.9808, 0.1951, 0.0), (-0.9239, 0.3827, 0.0), (-0.8315, 0.5556, 0.0), (-0.7071, 0.7071, 0.0), (-0.5556, 0.8315, 0.0), (-0.3827, 0.9239, 0.0), (-0.1951, 0.9808, 0.0), (-0.2859, 0.6903, -0.8316), (-0.1458, 0.7329, -0.8316), (-0.5284, 0.5284, -0.8316), (-0.4151, 0.6213, -0.8316), (-0.6903, 0.2859, -0.8316), (-0.6213, 0.4151, -0.8316), (-0.7472, 7.968e-07, -0.8316), (-0.7329, 0.1458, -0.8316), (-0.6903, -0.2859, -0.8316), (-0.7329, -0.1458, -0.8316), (-0.5284, -0.5284, -0.8316), (-0.6213, -0.4151, -0.8316), (-0.2859, -0.6903, -0.8316), (-0.4151, -0.6213, -0.8316), (-1.824e-07, -0.7472, -0.8316), (-0.1458, -0.7329, -0.8316), (0.2859, -0.6903, -0.8316), (0.1458, -0.7329, -0.8316), (0.5284, -0.5284, -0.8316), (0.4151, -0.6213, -0.8316), (0.6903, -0.2859, -0.8316), (0.6213, -0.4151, -0.8316), (0.7472, 1.318e-07, -0.8316), (0.7329, -0.1458, -0.8316), (0.6903, 0.2859, -0.8316), (0.7329, 0.1458, -0.8316), (0.5284, 0.5284, -0.8316), (0.6213, 0.4151, -0.8316), (0.2859, 0.6903, -0.8316), (0.4151, 0.6213, -0.8316), (6.107e-08, 0.7472, -0.8316), (0.1458, 0.7329, -0.8316), (-0.2859, 0.6903, -0.9462), (-0.1458, 0.7329, -0.9462), (-0.5284, 0.5284, -0.9462), (-0.4151, 0.6213, -0.9462), (-0.6903, 0.2859, -0.9462), (-0.6213, 0.4151, -0.9462), (-0.7472, 7.968e-07, -0.9462), (-0.7329, 0.1458, -0.9462), (-0.6903, -0.2859, -0.9462), (-0.7329, -0.1458, -0.9462), (-0.5284, -0.5284, -0.9462), (-0.6213, -0.4151, -0.9462), (-0.2859, -0.6903, -0.9462), (-0.4151, -0.6213, -0.9462), (-1.953e-07, -0.7472, -0.9462), (-0.1458, -0.7329, -0.9462), (0.2859, -0.6903, -0.9462), (0.1458, -0.7329, -0.9462), (0.5284, -0.5284, -0.9462), (0.4151, -0.6213, -0.9462), (0.6903, -0.2859, -0.9462), (0.6213, -0.4151, -0.9462), (0.7472, 1.318e-07, -0.9462), (0.7329, -0.1458, -0.9462), (0.6903, 0.2859, -0.9462), (0.7329, 0.1458, -0.9462), (0.5284, 0.5284, -0.9462), (0.6213, 0.4151, -0.9462), (0.2859, 0.6903, -0.9462), (0.4151, 0.6213, -0.9462), (4.819e-08, 0.7472, -0.9462), (0.1458, 0.7329, -0.9462)], [], [(42, 44, 19, 21), (6, 8, 55, 57), (50, 52, 11, 13), (32, 34, 29, 31), (14, 16, 47, 49), (58, 60, 3, 5), (40, 42, 21, 23), (22, 24, 39, 41), (4, 6, 57, 59), (48, 50, 13, 15), (30, 32, 31, 33), (12, 14, 49, 51), (56, 58, 5, 7), (38, 40, 23, 25), (20, 22, 41, 43), (2, 4, 59, 61), (46, 48, 15, 17), (28, 30, 33, 35), (10, 12, 51, 53), (54, 56, 7, 9), (36, 38, 25, 27), (18, 20, 43, 45), (62, 0, 63, 1), (0, 2, 61, 63), (44, 46, 17, 19), (26, 28, 35, 37), (8, 10, 53, 55), (52, 54, 9, 11), (34, 36, 27, 29), (16, 18, 45, 47), (117, 114, 146, 149), (29, 27, 108, 111), (24, 26, 37, 39), (60, 62, 1, 3), (62, 95, 64, 0), (60, 94, 95, 62), (58, 93, 94, 60), (56, 92, 93, 58), (54, 91, 92, 56), (52, 90, 91, 54), (50, 89, 90, 52), (48, 88, 89, 50), (46, 87, 88, 48), (44, 86, 87, 46), (42, 85, 86, 44), (40, 84, 85, 42), (38, 83, 84, 40), (36, 82, 83, 38), (34, 81, 82, 36), (32, 80, 81, 34), (30, 79, 80, 32), (28, 78, 79, 30), (26, 77, 78, 28), (24, 76, 77, 26), (22, 75, 76, 24), (20, 74, 75, 22), (18, 73, 74, 20), (16, 72, 73, 18), (14, 71, 72, 16), (12, 70, 71, 14), (10, 69, 70, 12), (8, 68, 69, 10), (6, 67, 68, 8), (4, 66, 67, 6), (2, 65, 66, 4), (0, 64, 65, 2), (23, 21, 107, 106), (59, 57, 125, 124), (33, 31, 110, 113), (37, 35, 112, 115), (7, 5, 99, 98), (43, 41, 117, 116), (41, 39, 114, 117), (27, 25, 109, 108), (45, 43, 116, 119), (49, 47, 118, 121), (11, 9, 101, 100), (47, 45, 119, 118), (53, 51, 120, 123), (1, 63, 126, 97), (31, 29, 111, 110), (57, 55, 122, 125), (5, 3, 96, 99), (61, 59, 124, 127), (15, 13, 103, 102), (51, 49, 121, 120), (9, 7, 98, 101), (63, 61, 127, 126), (13, 11, 100, 103), (35, 33, 113, 112), (17, 15, 102, 105), (19, 17, 105, 104), (55, 53, 123, 122), (21, 19, 104, 107), (25, 23, 106, 109), (3, 1, 97, 96), (39, 37, 115, 114), (158, 159, 156, 157, 154, 155, 152, 153, 150, 151, 148, 149, 146, 147, 144, 145, 142, 143, 140, 141, 138, 139, 136, 137, 134, 135, 132, 133, 130, 131, 128, 129), (120, 121, 153, 152), (119, 116, 148, 151), (122, 123, 155, 154), (96, 97, 129, 128), (121, 118, 150, 153), (124, 125, 157, 156), (98, 99, 131, 130), (123, 120, 152, 155), (97, 126, 158, 129), (100, 101, 133, 132), (125, 122, 154, 157), (99, 96, 128, 131), (102, 103, 135, 134), (127, 124, 156, 159), (101, 98, 130, 133), (104, 105, 137, 136), (126, 127, 159, 158), (103, 100, 132, 135), (106, 107, 139, 138), (105, 102, 134, 137), (108, 109, 141, 140), (107, 104, 136, 139), (110, 111, 143, 142), (109, 106, 138, 141), (112, 113, 145, 144), (111, 108, 140, 143), (114, 115, 147, 146), (113, 110, 142, 145), (116, 117, 149, 148), (115, 112, 144, 147), (118, 119, 151, 150)])
_k = {(0, 2): 0.84706, (2, 4): 0.84706, (4, 6): 0.84706, (6, 8): 0.84706, (8, 10): 0.84706, (10, 12): 0.84706, (12, 14): 0.84706, (14, 16): 0.84706, (16, 18): 0.84706, (18, 20): 0.84706, (20, 22): 0.84706, (22, 24): 0.84706, (24, 26): 0.84706, (26, 28): 0.84706, (28, 30): 0.84706, (30, 32): 0.84706, (32, 34): 0.84706, (1, 3): 0.84706, (34, 36): 0.84706, (5, 7): 0.84706, (36, 38): 0.84706, (9, 11): 0.84706, (38, 40): 0.84706, (13, 15): 0.84706, (40, 42): 0.84706, (17, 19): 0.84706, (42, 44): 0.84706, (21, 23): 0.84706, (44, 46): 0.84706, (25, 27): 0.84706, (46, 48): 0.84706, (29, 31): 0.84706, (48, 50): 0.84706, (33, 35): 0.84706, (50, 52): 0.84706, (37, 39): 0.84706, (52, 54): 0.84706, (41, 43): 0.84706, (54, 56): 0.84706, (45, 47): 0.84706, (56, 58): 0.84706, (49, 51): 0.84706, (58, 60): 0.84706, (53, 55): 0.84706, (60, 62): 0.84706, (57, 59): 0.84706, (0, 62): 0.84706, (1, 63): 0.84706, (3, 5): 0.84706, (7, 9): 0.84706, (11, 13): 0.84706, (15, 17): 0.84706, (19, 21): 0.84706, (23, 25): 0.84706, (27, 29): 0.84706, (31, 33): 0.84706, (35, 37): 0.84706, (39, 41): 0.84706, (43, 45): 0.84706, (47, 49): 0.84706, (51, 53): 0.84706, (55, 57): 0.84706, (59, 61): 0.84706, (61, 63): 0.84706, (96, 97): 0.84706, (98, 99): 0.84706, (100, 101): 0.84706, (102, 103): 0.84706, (104, 105): 0.84706, (106, 107): 0.84706, (108, 109): 0.84706, (110, 111): 0.84706, (112, 113): 0.84706, (114, 115): 0.84706, (116, 117): 0.84706, (118, 119): 0.84706, (120, 121): 0.84706, (122, 123): 0.84706, (124, 125): 0.84706, (97, 126): 0.84706, (96, 99): 0.84706, (98, 101): 0.84706, (100, 103): 0.84706, (102, 105): 0.84706, (104, 107): 0.84706, (106, 109): 0.84706, (108, 111): 0.84706, (110, 113): 0.84706, (112, 115): 0.84706, (114, 117): 0.84706, (116, 119): 0.84706, (118, 121): 0.84706, (120, 123): 0.84706, (122, 125): 0.84706, (124, 127): 0.84706, (126, 127): 0.84706, (128, 129): 0.84706, (130, 131): 0.84706, (132, 133): 0.84706, (134, 135): 0.84706, (136, 137): 0.84706, (138, 139): 0.84706, (140, 141): 0.84706, (142, 143): 0.84706, (144, 145): 0.84706, (146, 147): 0.84706, (148, 149): 0.84706, (150, 151): 0.84706, (152, 153): 0.84706, (154, 155): 0.84706, (156, 157): 0.84706, (129, 158): 0.84706, (128, 131): 0.84706, (130, 133): 0.84706, (132, 135): 0.84706, (134, 137): 0.84706, (136, 139): 0.84706, (138, 141): 0.84706, (140, 143): 0.84706, (142, 145): 0.84706, (144, 147): 0.84706, (146, 149): 0.84706, (148, 151): 0.84706, (150, 153): 0.84706, (152, 155): 0.84706, (154, 157): 0.84706, (156, 159): 0.84706, (158, 159): 0.84706}
me_cylinder_003.attributes.new('crease_edge', 'FLOAT', 'EDGE').data.foreach_set('value', [_k.get((min(e.vertices), max(e.vertices)), 0.0) for e in me_cylinder_003.edges])
me_cylinder_003.materials.append(mat_material_001)
me_cylinder_003.use_remesh_preserve_volume = False
me_cylinder_003.use_remesh_preserve_attributes = False
me_cylinder_003.use_mirror_vertex_groups = False
me_cylinder_003.update()
me_cylinder_002 = bpy.data.meshes.new('Cylinder.002')
me_cylinder_002.from_pydata([(0.0, 1.0, -1.0), (-0.1458, 0.7329, -1.0), (0.1951, 0.9808, -1.0), (-0.2859, 0.6903, -1.0), (0.3827, 0.9239, -1.0), (-0.4151, 0.6213, -1.0), (0.5556, 0.8315, -1.0), (-0.5284, 0.5284, -1.0), (0.7071, 0.7071, -1.0), (-0.6213, 0.4151, -1.0), (0.8315, 0.5556, -1.0), (-0.6903, 0.2859, -1.0), (0.9239, 0.3827, -1.0), (-0.7329, 0.1458, -1.0), (0.9808, 0.1951, -1.0), (-0.7472, 7.968e-07, -1.0), (1.0, 7.55e-08, -1.0), (-0.7329, -0.1458, -1.0), (0.9808, -0.1951, -1.0), (-0.6903, -0.2859, -1.0), (0.9239, -0.3827, -1.0), (-0.6213, -0.4151, -1.0), (0.8315, -0.5556, -1.0), (-0.5284, -0.5284, -1.0), (0.7071, -0.7071, -1.0), (-0.4151, -0.6213, -1.0), (0.5556, -0.8315, -1.0), (-0.2859, -0.6903, -1.0), (0.3827, -0.9239, -1.0), (-0.1458, -0.7329, -1.0), (0.1951, -0.9808, -1.0), (-2.013e-07, -0.7472, -1.0), (-3.258e-07, -1.0, -1.0), (0.1458, -0.7329, -1.0), (-0.1951, -0.9808, -1.0), (0.2859, -0.6903, -1.0), (-0.3827, -0.9239, -1.0), (0.4151, -0.6213, -1.0), (-0.5556, -0.8315, -1.0), (0.5284, -0.5284, -1.0), (-0.7071, -0.7071, -1.0), (0.6213, -0.4151, -1.0), (-0.8315, -0.5556, -1.0), (0.6903, -0.2859, -1.0), (-0.9239, -0.3827, -1.0), (0.7329, -0.1458, -1.0), (-0.9808, -0.1951, -1.0), (0.7472, 1.318e-07, -1.0), (-1.0, 9.656e-07, -1.0), (0.7329, 0.1458, -1.0), (-0.9808, 0.1951, -1.0), (0.6903, 0.2859, -1.0), (-0.9239, 0.3827, -1.0), (0.6213, 0.4151, -1.0), (-0.8315, 0.5556, -1.0), (0.5284, 0.5284, -1.0), (-0.7071, 0.7071, -1.0), (0.4151, 0.6213, -1.0), (-0.5556, 0.8315, -1.0), (0.2859, 0.6903, -1.0), (-0.3827, 0.9239, -1.0), (0.1458, 0.7329, -1.0), (-0.1951, 0.9808, -1.0), (4.214e-08, 0.7472, -1.0), (0.0, 1.0, 0.0), (0.1951, 0.9808, 0.0), (0.3827, 0.9239, 0.0), (0.5556, 0.8315, 0.0), (0.7071, 0.7071, 0.0), (0.8315, 0.5556, 0.0), (0.9239, 0.3827, 0.0), (0.9808, 0.1951, 0.0), (1.0, 7.55e-08, 0.0), (0.9808, -0.1951, 0.0), (0.9239, -0.3827, 0.0), (0.8315, -0.5556, 0.0), (0.7071, -0.7071, 0.0), (0.5556, -0.8315, 0.0), (0.3827, -0.9239, 0.0), (0.1951, -0.9808, 0.0), (-3.258e-07, -1.0, 0.0), (-0.1951, -0.9808, 0.0), (-0.3827, -0.9239, 0.0), (-0.5556, -0.8315, 0.0), (-0.7071, -0.7071, 0.0), (-0.8315, -0.5556, 0.0), (-0.9239, -0.3827, 0.0), (-0.9808, -0.1951, 0.0), (-1.0, 9.656e-07, 0.0), (-0.9808, 0.1951, 0.0), (-0.9239, 0.3827, 0.0), (-0.8315, 0.5556, 0.0), (-0.7071, 0.7071, 0.0), (-0.5556, 0.8315, 0.0), (-0.3827, 0.9239, 0.0), (-0.1951, 0.9808, 0.0), (-0.2859, 0.6903, -0.8316), (-0.1458, 0.7329, -0.8316), (-0.5284, 0.5284, -0.8316), (-0.4151, 0.6213, -0.8316), (-0.6903, 0.2859, -0.8316), (-0.6213, 0.4151, -0.8316), (-0.7472, 7.968e-07, -0.8316), (-0.7329, 0.1458, -0.8316), (-0.6903, -0.2859, -0.8316), (-0.7329, -0.1458, -0.8316), (-0.5284, -0.5284, -0.8316), (-0.6213, -0.4151, -0.8316), (-0.2859, -0.6903, -0.8316), (-0.4151, -0.6213, -0.8316), (-1.824e-07, -0.7472, -0.8316), (-0.1458, -0.7329, -0.8316), (0.2859, -0.6903, -0.8316), (0.1458, -0.7329, -0.8316), (0.5284, -0.5284, -0.8316), (0.4151, -0.6213, -0.8316), (0.6903, -0.2859, -0.8316), (0.6213, -0.4151, -0.8316), (0.7472, 1.318e-07, -0.8316), (0.7329, -0.1458, -0.8316), (0.6903, 0.2859, -0.8316), (0.7329, 0.1458, -0.8316), (0.5284, 0.5284, -0.8316), (0.6213, 0.4151, -0.8316), (0.2859, 0.6903, -0.8316), (0.4151, 0.6213, -0.8316), (6.107e-08, 0.7472, -0.8316), (0.1458, 0.7329, -0.8316), (-0.2859, 0.6903, -0.9462), (-0.1458, 0.7329, -0.9462), (-0.5284, 0.5284, -0.9462), (-0.4151, 0.6213, -0.9462), (-0.6903, 0.2859, -0.9462), (-0.6213, 0.4151, -0.9462), (-0.7472, 7.968e-07, -0.9462), (-0.7329, 0.1458, -0.9462), (-0.6903, -0.2859, -0.9462), (-0.7329, -0.1458, -0.9462), (-0.5284, -0.5284, -0.9462), (-0.6213, -0.4151, -0.9462), (-0.2859, -0.6903, -0.9462), (-0.4151, -0.6213, -0.9462), (-1.953e-07, -0.7472, -0.9462), (-0.1458, -0.7329, -0.9462), (0.2859, -0.6903, -0.9462), (0.1458, -0.7329, -0.9462), (0.5284, -0.5284, -0.9462), (0.4151, -0.6213, -0.9462), (0.6903, -0.2859, -0.9462), (0.6213, -0.4151, -0.9462), (0.7472, 1.318e-07, -0.9462), (0.7329, -0.1458, -0.9462), (0.6903, 0.2859, -0.9462), (0.7329, 0.1458, -0.9462), (0.5284, 0.5284, -0.9462), (0.6213, 0.4151, -0.9462), (0.2859, 0.6903, -0.9462), (0.4151, 0.6213, -0.9462), (4.819e-08, 0.7472, -0.9462), (0.1458, 0.7329, -0.9462)], [], [(42, 44, 19, 21), (6, 8, 55, 57), (50, 52, 11, 13), (32, 34, 29, 31), (14, 16, 47, 49), (58, 60, 3, 5), (40, 42, 21, 23), (22, 24, 39, 41), (4, 6, 57, 59), (48, 50, 13, 15), (30, 32, 31, 33), (12, 14, 49, 51), (56, 58, 5, 7), (38, 40, 23, 25), (20, 22, 41, 43), (2, 4, 59, 61), (46, 48, 15, 17), (28, 30, 33, 35), (10, 12, 51, 53), (54, 56, 7, 9), (36, 38, 25, 27), (18, 20, 43, 45), (62, 0, 63, 1), (0, 2, 61, 63), (44, 46, 17, 19), (26, 28, 35, 37), (8, 10, 53, 55), (52, 54, 9, 11), (34, 36, 27, 29), (16, 18, 45, 47), (117, 114, 146, 149), (29, 27, 108, 111), (24, 26, 37, 39), (60, 62, 1, 3), (62, 95, 64, 0), (60, 94, 95, 62), (58, 93, 94, 60), (56, 92, 93, 58), (54, 91, 92, 56), (52, 90, 91, 54), (50, 89, 90, 52), (48, 88, 89, 50), (46, 87, 88, 48), (44, 86, 87, 46), (42, 85, 86, 44), (40, 84, 85, 42), (38, 83, 84, 40), (36, 82, 83, 38), (34, 81, 82, 36), (32, 80, 81, 34), (30, 79, 80, 32), (28, 78, 79, 30), (26, 77, 78, 28), (24, 76, 77, 26), (22, 75, 76, 24), (20, 74, 75, 22), (18, 73, 74, 20), (16, 72, 73, 18), (14, 71, 72, 16), (12, 70, 71, 14), (10, 69, 70, 12), (8, 68, 69, 10), (6, 67, 68, 8), (4, 66, 67, 6), (2, 65, 66, 4), (0, 64, 65, 2), (23, 21, 107, 106), (59, 57, 125, 124), (33, 31, 110, 113), (37, 35, 112, 115), (7, 5, 99, 98), (43, 41, 117, 116), (41, 39, 114, 117), (27, 25, 109, 108), (45, 43, 116, 119), (49, 47, 118, 121), (11, 9, 101, 100), (47, 45, 119, 118), (53, 51, 120, 123), (1, 63, 126, 97), (31, 29, 111, 110), (57, 55, 122, 125), (5, 3, 96, 99), (61, 59, 124, 127), (15, 13, 103, 102), (51, 49, 121, 120), (9, 7, 98, 101), (63, 61, 127, 126), (13, 11, 100, 103), (35, 33, 113, 112), (17, 15, 102, 105), (19, 17, 105, 104), (55, 53, 123, 122), (21, 19, 104, 107), (25, 23, 106, 109), (3, 1, 97, 96), (39, 37, 115, 114), (158, 159, 156, 157, 154, 155, 152, 153, 150, 151, 148, 149, 146, 147, 144, 145, 142, 143, 140, 141, 138, 139, 136, 137, 134, 135, 132, 133, 130, 131, 128, 129), (120, 121, 153, 152), (119, 116, 148, 151), (122, 123, 155, 154), (96, 97, 129, 128), (121, 118, 150, 153), (124, 125, 157, 156), (98, 99, 131, 130), (123, 120, 152, 155), (97, 126, 158, 129), (100, 101, 133, 132), (125, 122, 154, 157), (99, 96, 128, 131), (102, 103, 135, 134), (127, 124, 156, 159), (101, 98, 130, 133), (104, 105, 137, 136), (126, 127, 159, 158), (103, 100, 132, 135), (106, 107, 139, 138), (105, 102, 134, 137), (108, 109, 141, 140), (107, 104, 136, 139), (110, 111, 143, 142), (109, 106, 138, 141), (112, 113, 145, 144), (111, 108, 140, 143), (114, 115, 147, 146), (113, 110, 142, 145), (116, 117, 149, 148), (115, 112, 144, 147), (118, 119, 151, 150)])
_k = {(0, 2): 0.84706, (2, 4): 0.84706, (4, 6): 0.84706, (6, 8): 0.84706, (8, 10): 0.84706, (10, 12): 0.84706, (12, 14): 0.84706, (14, 16): 0.84706, (16, 18): 0.84706, (18, 20): 0.84706, (20, 22): 0.84706, (22, 24): 0.84706, (24, 26): 0.84706, (26, 28): 0.84706, (28, 30): 0.84706, (30, 32): 0.84706, (32, 34): 0.84706, (1, 3): 0.84706, (34, 36): 0.84706, (5, 7): 0.84706, (36, 38): 0.84706, (9, 11): 0.84706, (38, 40): 0.84706, (13, 15): 0.84706, (40, 42): 0.84706, (17, 19): 0.84706, (42, 44): 0.84706, (21, 23): 0.84706, (44, 46): 0.84706, (25, 27): 0.84706, (46, 48): 0.84706, (29, 31): 0.84706, (48, 50): 0.84706, (33, 35): 0.84706, (50, 52): 0.84706, (37, 39): 0.84706, (52, 54): 0.84706, (41, 43): 0.84706, (54, 56): 0.84706, (45, 47): 0.84706, (56, 58): 0.84706, (49, 51): 0.84706, (58, 60): 0.84706, (53, 55): 0.84706, (60, 62): 0.84706, (57, 59): 0.84706, (0, 62): 0.84706, (1, 63): 0.84706, (3, 5): 0.84706, (7, 9): 0.84706, (11, 13): 0.84706, (15, 17): 0.84706, (19, 21): 0.84706, (23, 25): 0.84706, (27, 29): 0.84706, (31, 33): 0.84706, (35, 37): 0.84706, (39, 41): 0.84706, (43, 45): 0.84706, (47, 49): 0.84706, (51, 53): 0.84706, (55, 57): 0.84706, (59, 61): 0.84706, (61, 63): 0.84706, (96, 97): 0.84706, (98, 99): 0.84706, (100, 101): 0.84706, (102, 103): 0.84706, (104, 105): 0.84706, (106, 107): 0.84706, (108, 109): 0.84706, (110, 111): 0.84706, (112, 113): 0.84706, (114, 115): 0.84706, (116, 117): 0.84706, (118, 119): 0.84706, (120, 121): 0.84706, (122, 123): 0.84706, (124, 125): 0.84706, (97, 126): 0.84706, (96, 99): 0.84706, (98, 101): 0.84706, (100, 103): 0.84706, (102, 105): 0.84706, (104, 107): 0.84706, (106, 109): 0.84706, (108, 111): 0.84706, (110, 113): 0.84706, (112, 115): 0.84706, (114, 117): 0.84706, (116, 119): 0.84706, (118, 121): 0.84706, (120, 123): 0.84706, (122, 125): 0.84706, (124, 127): 0.84706, (126, 127): 0.84706, (128, 129): 0.84706, (130, 131): 0.84706, (132, 133): 0.84706, (134, 135): 0.84706, (136, 137): 0.84706, (138, 139): 0.84706, (140, 141): 0.84706, (142, 143): 0.84706, (144, 145): 0.84706, (146, 147): 0.84706, (148, 149): 0.84706, (150, 151): 0.84706, (152, 153): 0.84706, (154, 155): 0.84706, (156, 157): 0.84706, (129, 158): 0.84706, (128, 131): 0.84706, (130, 133): 0.84706, (132, 135): 0.84706, (134, 137): 0.84706, (136, 139): 0.84706, (138, 141): 0.84706, (140, 143): 0.84706, (142, 145): 0.84706, (144, 147): 0.84706, (146, 149): 0.84706, (148, 151): 0.84706, (150, 153): 0.84706, (152, 155): 0.84706, (154, 157): 0.84706, (156, 159): 0.84706, (158, 159): 0.84706}
me_cylinder_002.attributes.new('crease_edge', 'FLOAT', 'EDGE').data.foreach_set('value', [_k.get((min(e.vertices), max(e.vertices)), 0.0) for e in me_cylinder_002.edges])
me_cylinder_002.materials.append(mat_material_001)
me_cylinder_002.use_remesh_preserve_volume = False
me_cylinder_002.use_remesh_preserve_attributes = False
me_cylinder_002.use_mirror_vertex_groups = False
me_cylinder_002.update()
me_cylinder_001 = bpy.data.meshes.new('Cylinder.001')
me_cylinder_001.from_pydata([(0.0, 1.0, -1.0), (0.0, 1.0, 1.0), (0.1951, 0.9808, -1.0), (0.1951, 0.9808, 1.0), (0.3827, 0.9239, -1.0), (0.3827, 0.9239, 1.0), (0.5556, 0.8315, -1.0), (0.5556, 0.8315, 1.0), (0.7071, 0.7071, -1.0), (0.7071, 0.7071, 1.0), (0.8315, 0.5556, -1.0), (0.8315, 0.5556, 1.0), (0.9239, 0.3827, -1.0), (0.9239, 0.3827, 1.0), (0.9808, 0.1951, -1.0), (0.9808, 0.1951, 1.0), (1.0, 7.55e-08, -1.0), (1.0, 7.55e-08, 1.0), (0.9808, -0.1951, -1.0), (0.9808, -0.1951, 1.0), (0.9239, -0.3827, -1.0), (0.9239, -0.3827, 1.0), (0.8315, -0.5556, -1.0), (0.8315, -0.5556, 1.0), (0.7071, -0.7071, -1.0), (0.7071, -0.7071, 1.0), (0.5556, -0.8315, -1.0), (0.5556, -0.8315, 1.0), (0.3827, -0.9239, -1.0), (0.3827, -0.9239, 1.0), (0.1951, -0.9808, -1.0), (0.1951, -0.9808, 1.0), (-3.258e-07, -1.0, -1.0), (-3.258e-07, -1.0, 1.0), (-0.1951, -0.9808, -1.0), (-0.1951, -0.9808, 1.0), (-0.3827, -0.9239, -1.0), (-0.3827, -0.9239, 1.0), (-0.5556, -0.8315, -1.0), (-0.5556, -0.8315, 1.0), (-0.7071, -0.7071, -1.0), (-0.7071, -0.7071, 1.0), (-0.8315, -0.5556, -1.0), (-0.8315, -0.5556, 1.0), (-0.9239, -0.3827, -1.0), (-0.9239, -0.3827, 1.0), (-0.9808, -0.1951, -1.0), (-0.9808, -0.1951, 1.0), (-1.0, 9.656e-07, -1.0), (-1.0, 9.656e-07, 1.0), (-0.9808, 0.1951, -1.0), (-0.9808, 0.1951, 1.0), (-0.9239, 0.3827, -1.0), (-0.9239, 0.3827, 1.0), (-0.8315, 0.5556, -1.0), (-0.8315, 0.5556, 1.0), (-0.7071, 0.7071, -1.0), (-0.7071, 0.7071, 1.0), (-0.5556, 0.8315, -1.0), (-0.5556, 0.8315, 1.0), (-0.3827, 0.9239, -1.0), (-0.3827, 0.9239, 1.0), (-0.1951, 0.9808, -1.0), (-0.1951, 0.9808, 1.0)], [], [(0, 1, 3, 2), (2, 3, 5, 4), (4, 5, 7, 6), (6, 7, 9, 8), (8, 9, 11, 10), (10, 11, 13, 12), (12, 13, 15, 14), (14, 15, 17, 16), (16, 17, 19, 18), (18, 19, 21, 20), (20, 21, 23, 22), (22, 23, 25, 24), (24, 25, 27, 26), (26, 27, 29, 28), (28, 29, 31, 30), (30, 31, 33, 32), (32, 33, 35, 34), (34, 35, 37, 36), (36, 37, 39, 38), (38, 39, 41, 40), (40, 41, 43, 42), (42, 43, 45, 44), (44, 45, 47, 46), (46, 47, 49, 48), (48, 49, 51, 50), (50, 51, 53, 52), (52, 53, 55, 54), (54, 55, 57, 56), (56, 57, 59, 58), (58, 59, 61, 60), (3, 1, 63, 61, 59, 57, 55, 53, 51, 49, 47, 45, 43, 41, 39, 37, 35, 33, 31, 29, 27, 25, 23, 21, 19, 17, 15, 13, 11, 9, 7, 5), (60, 61, 63, 62), (62, 63, 1, 0), (0, 2, 4, 6, 8, 10, 12, 14, 16, 18, 20, 22, 24, 26, 28, 30, 32, 34, 36, 38, 40, 42, 44, 46, 48, 50, 52, 54, 56, 58, 60, 62)])
_k = {(0, 2): 0.84706, (1, 3): 0.84706, (2, 4): 0.84706, (3, 5): 0.84706, (4, 6): 0.84706, (5, 7): 0.84706, (6, 8): 0.84706, (7, 9): 0.84706, (8, 10): 0.84706, (9, 11): 0.84706, (10, 12): 0.84706, (11, 13): 0.84706, (12, 14): 0.84706, (13, 15): 0.84706, (14, 16): 0.84706, (15, 17): 0.84706, (16, 18): 0.84706, (17, 19): 0.84706, (18, 20): 0.84706, (19, 21): 0.84706, (20, 22): 0.84706, (21, 23): 0.84706, (22, 24): 0.84706, (23, 25): 0.84706, (24, 26): 0.84706, (25, 27): 0.84706, (26, 28): 0.84706, (27, 29): 0.84706, (28, 30): 0.84706, (29, 31): 0.84706, (30, 32): 0.84706, (31, 33): 0.84706, (32, 34): 0.84706, (33, 35): 0.84706, (34, 36): 0.84706, (35, 37): 0.84706, (36, 38): 0.84706, (37, 39): 0.84706, (38, 40): 0.84706, (39, 41): 0.84706, (40, 42): 0.84706, (41, 43): 0.84706, (42, 44): 0.84706, (43, 45): 0.84706, (44, 46): 0.84706, (45, 47): 0.84706, (46, 48): 0.84706, (47, 49): 0.84706, (48, 50): 0.84706, (49, 51): 0.84706, (50, 52): 0.84706, (51, 53): 0.84706, (52, 54): 0.84706, (53, 55): 0.84706, (54, 56): 0.84706, (55, 57): 0.84706, (56, 58): 0.84706, (57, 59): 0.84706, (58, 60): 0.84706, (59, 61): 0.84706, (60, 62): 0.84706, (61, 63): 0.84706, (0, 62): 0.84706, (1, 63): 0.84706}
me_cylinder_001.attributes.new('crease_edge', 'FLOAT', 'EDGE').data.foreach_set('value', [_k.get((min(e.vertices), max(e.vertices)), 0.0) for e in me_cylinder_001.edges])
me_cylinder_001.materials.append(mat_material_001)
me_cylinder_001.use_remesh_preserve_volume = False
me_cylinder_001.use_remesh_preserve_attributes = False
me_cylinder_001.use_mirror_vertex_groups = False
me_cylinder_001.update()
me_cylinder = bpy.data.meshes.new('Cylinder')
me_cylinder.from_pydata([(0.0, 1.0, -1.0), (0.0, 1.0, 1.0), (0.1951, 0.9808, -1.0), (0.1951, 0.9808, 1.0), (0.3827, 0.9239, -1.0), (0.3827, 0.9239, 1.0), (0.5556, 0.8315, -1.0), (0.5556, 0.8315, 1.0), (0.7071, 0.7071, -1.0), (0.7071, 0.7071, 1.0), (0.8315, 0.5556, -1.0), (0.8315, 0.5556, 1.0), (0.9239, 0.3827, -1.0), (0.9239, 0.3827, 1.0), (0.9808, 0.1951, -1.0), (0.9808, 0.1951, 1.0), (1.0, 7.55e-08, -1.0), (1.0, 7.55e-08, 1.0), (0.9808, -0.1951, -1.0), (0.9808, -0.1951, 1.0), (0.9239, -0.3827, -1.0), (0.9239, -0.3827, 1.0), (0.8315, -0.5556, -1.0), (0.8315, -0.5556, 1.0), (0.7071, -0.7071, -1.0), (0.7071, -0.7071, 1.0), (0.5556, -0.8315, -1.0), (0.5556, -0.8315, 1.0), (0.3827, -0.9239, -1.0), (0.3827, -0.9239, 1.0), (0.1951, -0.9808, -1.0), (0.1951, -0.9808, 1.0), (-3.258e-07, -1.0, -1.0), (-3.258e-07, -1.0, 1.0), (-0.1951, -0.9808, -1.0), (-0.1951, -0.9808, 1.0), (-0.3827, -0.9239, -1.0), (-0.3827, -0.9239, 1.0), (-0.5556, -0.8315, -1.0), (-0.5556, -0.8315, 1.0), (-0.7071, -0.7071, -1.0), (-0.7071, -0.7071, 1.0), (-0.8315, -0.5556, -1.0), (-0.8315, -0.5556, 1.0), (-0.9239, -0.3827, -1.0), (-0.9239, -0.3827, 1.0), (-0.9808, -0.1951, -1.0), (-0.9808, -0.1951, 1.0), (-1.0, 9.656e-07, -1.0), (-1.0, 9.656e-07, 1.0), (-0.9808, 0.1951, -1.0), (-0.9808, 0.1951, 1.0), (-0.9239, 0.3827, -1.0), (-0.9239, 0.3827, 1.0), (-0.8315, 0.5556, -1.0), (-0.8315, 0.5556, 1.0), (-0.7071, 0.7071, -1.0), (-0.7071, 0.7071, 1.0), (-0.5556, 0.8315, -1.0), (-0.5556, 0.8315, 1.0), (-0.3827, 0.9239, -1.0), (-0.3827, 0.9239, 1.0), (-0.1951, 0.9808, -1.0), (-0.1951, 0.9808, 1.0)], [], [(0, 1, 3, 2), (2, 3, 5, 4), (4, 5, 7, 6), (6, 7, 9, 8), (8, 9, 11, 10), (10, 11, 13, 12), (12, 13, 15, 14), (14, 15, 17, 16), (16, 17, 19, 18), (18, 19, 21, 20), (20, 21, 23, 22), (22, 23, 25, 24), (24, 25, 27, 26), (26, 27, 29, 28), (28, 29, 31, 30), (30, 31, 33, 32), (32, 33, 35, 34), (34, 35, 37, 36), (36, 37, 39, 38), (38, 39, 41, 40), (40, 41, 43, 42), (42, 43, 45, 44), (44, 45, 47, 46), (46, 47, 49, 48), (48, 49, 51, 50), (50, 51, 53, 52), (52, 53, 55, 54), (54, 55, 57, 56), (56, 57, 59, 58), (58, 59, 61, 60), (3, 1, 63, 61, 59, 57, 55, 53, 51, 49, 47, 45, 43, 41, 39, 37, 35, 33, 31, 29, 27, 25, 23, 21, 19, 17, 15, 13, 11, 9, 7, 5), (60, 61, 63, 62), (62, 63, 1, 0), (0, 2, 4, 6, 8, 10, 12, 14, 16, 18, 20, 22, 24, 26, 28, 30, 32, 34, 36, 38, 40, 42, 44, 46, 48, 50, 52, 54, 56, 58, 60, 62)])
_k = {(0, 2): 0.84706, (1, 3): 0.84706, (2, 4): 0.84706, (3, 5): 0.84706, (4, 6): 0.84706, (5, 7): 0.84706, (6, 8): 0.84706, (7, 9): 0.84706, (8, 10): 0.84706, (9, 11): 0.84706, (10, 12): 0.84706, (11, 13): 0.84706, (12, 14): 0.84706, (13, 15): 0.84706, (14, 16): 0.84706, (15, 17): 0.84706, (16, 18): 0.84706, (17, 19): 0.84706, (18, 20): 0.84706, (19, 21): 0.84706, (20, 22): 0.84706, (21, 23): 0.84706, (22, 24): 0.84706, (23, 25): 0.84706, (24, 26): 0.84706, (25, 27): 0.84706, (26, 28): 0.84706, (27, 29): 0.84706, (28, 30): 0.84706, (29, 31): 0.84706, (30, 32): 0.84706, (31, 33): 0.84706, (32, 34): 0.84706, (33, 35): 0.84706, (34, 36): 0.84706, (35, 37): 0.84706, (36, 38): 0.84706, (37, 39): 0.84706, (38, 40): 0.84706, (39, 41): 0.84706, (40, 42): 0.84706, (41, 43): 0.84706, (42, 44): 0.84706, (43, 45): 0.84706, (44, 46): 0.84706, (45, 47): 0.84706, (46, 48): 0.84706, (47, 49): 0.84706, (48, 50): 0.84706, (49, 51): 0.84706, (50, 52): 0.84706, (51, 53): 0.84706, (52, 54): 0.84706, (53, 55): 0.84706, (54, 56): 0.84706, (55, 57): 0.84706, (56, 58): 0.84706, (57, 59): 0.84706, (58, 60): 0.84706, (59, 61): 0.84706, (60, 62): 0.84706, (61, 63): 0.84706, (0, 62): 0.84706, (1, 63): 0.84706}
me_cylinder.attributes.new('crease_edge', 'FLOAT', 'EDGE').data.foreach_set('value', [_k.get((min(e.vertices), max(e.vertices)), 0.0) for e in me_cylinder.edges])
me_cylinder.materials.append(mat_material_001)
me_cylinder.use_remesh_preserve_volume = False
me_cylinder.use_remesh_preserve_attributes = False
me_cylinder.use_mirror_vertex_groups = False
me_cylinder.update()
me_cube_001 = bpy.data.meshes.new('Cube.001')
me_cube_001.from_pydata([(1.0, 1.0, -1.0), (1.0, -1.0, -1.0), (-1.0, -1.0, -1.0), (-1.0, 1.0, -1.0), (1.0, 1.0, 1.0), (1.0, -1.0, 1.0), (-1.0, -1.0, 1.0), (-1.0, 1.0, 1.0)], [], [(0, 1, 2, 3), (4, 7, 6, 5), (0, 4, 5, 1), (1, 5, 6, 2), (2, 6, 7, 3), (4, 0, 3, 7)])
me_cube_001.materials.append(mat_material_002)
me_cube_001.use_remesh_preserve_volume = False
me_cube_001.use_remesh_preserve_attributes = False
me_cube_001.use_mirror_vertex_groups = False
me_cube_001.update()
me_cube = bpy.data.meshes.new('Cube')
me_cube.from_pydata([(1.0, 1.0, -1.0), (1.0, -1.0, -1.0), (-1.0, -1.0, -1.0), (-1.0, 1.0, -1.0), (1.0, 1.0, 1.0), (1.0, -1.0, 1.0), (-1.0, -1.0, 1.0), (-1.0, 1.0, 1.0)], [], [(0, 1, 2, 3), (4, 7, 6, 5), (0, 4, 5, 1), (1, 5, 6, 2), (2, 6, 7, 3), (4, 0, 3, 7)])
me_cube.materials.append(mat_material_002)
me_cube.use_remesh_preserve_volume = False
me_cube.use_remesh_preserve_attributes = False
me_cube.use_mirror_vertex_groups = False
me_cube.update()
me_plane = bpy.data.meshes.new('Plane')
me_plane.from_pydata([(-1.0, -1.0, 0.0), (1.0, -1.0, 0.0), (-1.0, 1.0, 0.0), (1.0, 1.0, 0.0)], [], [(0, 1, 3, 2)])
me_plane.use_remesh_preserve_volume = False
me_plane.use_remesh_preserve_attributes = False
me_plane.use_mirror_vertex_groups = False
me_plane.update()
me_cube_002 = bpy.data.meshes.new('Cube.002')
me_cube_002.from_pydata([(-1.0, -1.038, -1.0), (-1.0, -0.8635, 0.3103), (-1.0, 1.0, -1.0), (-1.0, 1.0, 0.3103), (1.0, -1.038, -1.0), (1.0, -0.8635, 0.3103), (1.0, 1.0, -1.0), (1.0, 1.0, 0.3103), (-1.0, -0.9118, -1.0), (-1.0, -0.7484, 0.3103), (1.0, -0.9118, -1.0), (1.0, -0.7484, 0.3103), (-1.0, 0.8385, 0.3103), (1.0, 0.8234, -1.0), (-1.0, 0.8234, -1.0), (1.0, 0.8385, 0.3103), (0.7992, 1.0, -1.0), (0.7992, 1.0, 0.3103), (0.7992, -1.038, -1.0), (0.7992, -0.8635, 0.3103), (0.7992, -0.7484, 0.3103), (0.7992, -0.9118, -1.0), (0.7992, 0.8234, -1.0), (0.7992, 0.8385, 0.3103), (-0.7958, 1.0, -1.0), (-0.7958, -0.8635, 0.3103), (-0.7958, -0.9118, -1.0), (-0.7958, 0.8234, -1.0), (-0.7958, 1.0, 0.3103), (-0.7958, -1.038, -1.0), (-0.7958, -0.7484, 0.3103), (-0.7958, 0.8385, 0.3103), (-1.0, -0.891, 0.1031), (-1.0, 1.0, 0.1031), (1.0, 1.0, 0.1031), (1.0, -0.891, 0.1031), (1.0, -0.7742, 0.1031), (-1.0, -0.7742, 0.1031), (1.0, 0.8361, 0.1031), (-1.0, 0.8361, 0.1031), (0.7992, -0.891, 0.1031), (0.7992, 1.0, 0.1031), (-0.7958, 1.0, 0.1031), (-0.7958, -0.891, 0.1031), (-1.0, 1.0, -0.6965), (1.0, 1.0, -0.6965), (1.0, -0.9973, -0.6965), (1.0, -0.874, -0.6965), (-1.0, -0.874, -0.6965), (1.0, 0.8269, -0.6965), (-1.0, 0.8269, -0.6965), (0.7992, -0.9973, -0.6965), (0.7992, 1.0, -0.6965), (-0.7958, 1.0, -0.6965), (-0.7958, -0.9973, -0.6965), (-1.0, -0.9973, -0.6965)], [], [(39, 12, 3, 33), (41, 17, 7, 34), (36, 11, 5, 35), (43, 25, 1, 32), (21, 10, 4, 18), (30, 9, 1, 25), (31, 12, 9, 30), (22, 13, 10, 21), (38, 15, 11, 36), (32, 1, 9, 37), (34, 7, 15, 38), (16, 6, 13, 22), (28, 3, 12, 31), (37, 9, 12, 39), (7, 17, 23, 15), (24, 16, 22, 27), (27, 22, 21, 26), (15, 23, 20, 11), (11, 20, 19, 5), (26, 21, 18, 29), (35, 5, 19, 40), (42, 28, 17, 41), (33, 3, 28, 42), (8, 26, 29, 0), (14, 27, 26, 8), (2, 24, 27, 14), (17, 28, 31, 23), (23, 31, 30, 20), (20, 30, 25, 19), (40, 19, 25, 43), (51, 40, 43, 54), (44, 33, 42, 53), (53, 42, 41, 52), (46, 35, 40, 51), (48, 37, 39, 50), (45, 34, 38, 49), (55, 32, 37, 48), (49, 38, 36, 47), (54, 43, 32, 55), (47, 36, 35, 46), (52, 41, 34, 45), (50, 39, 33, 44), (14, 50, 44, 2), (16, 52, 45, 6), (10, 47, 46, 4), (29, 54, 55, 0), (13, 49, 47, 10), (0, 55, 48, 8), (6, 45, 49, 13), (8, 48, 50, 14), (4, 46, 51, 18), (24, 53, 52, 16), (2, 44, 53, 24), (18, 51, 54, 29)])
me_cube_002.materials.append(mat_material_001)
me_cube_002.use_remesh_preserve_volume = False
me_cube_002.use_remesh_preserve_attributes = False
me_cube_002.use_mirror_vertex_groups = False
me_cube_002.update()
me_icosphere = bpy.data.meshes.new('Icosphere')
me_icosphere.from_pydata([(0.7236, -0.5257, 1.111), (-0.2764, -0.8506, 1.111), (-0.8944, 0.0, 1.111), (-0.2764, 0.8506, 1.111), (0.7236, 0.5257, 1.111), (0.2764, -0.8506, 2.005), (-0.7236, -0.5257, 2.005), (-0.7236, 0.5257, 2.005), (0.2764, 0.8506, 2.005), (0.8944, 0.0, 2.005), (0.0, 0.0, 2.558), (0.2629, -0.809, 1.032), (0.8506, 0.0, 1.032), (-0.6882, -0.5, 1.032), (-0.6882, 0.5, 1.032), (0.2629, 0.809, 1.032), (0.9511, -0.309, 1.558), (0.9511, 0.309, 1.558), (0.0, -1.0, 1.558), (0.5878, -0.809, 1.558), (-0.9511, -0.309, 1.558), (-0.5878, -0.809, 1.558), (-0.5878, 0.809, 1.558), (-0.9511, 0.309, 1.558), (0.5878, 0.809, 1.558), (0.0, 1.0, 1.558), (0.6882, -0.5, 2.084), (-0.2629, -0.809, 2.084), (-0.8506, 0.0, 2.084), (-0.2629, 0.809, 2.084), (0.6882, 0.5, 2.084), (0.1625, -0.5, 2.408), (0.5257, 0.0, 2.408), (-0.4253, -0.309, 2.408), (-0.4253, 0.309, 2.408), (0.1625, 0.5, 2.408)], [], [(0, 12, 16), (1, 11, 18), (2, 13, 20), (3, 14, 22), (4, 15, 24), (0, 16, 19), (1, 18, 21), (2, 20, 23), (3, 22, 25), (4, 24, 17), (5, 26, 31), (6, 27, 33), (7, 28, 34), (8, 29, 35), (9, 30, 32), (32, 35, 10), (32, 30, 35), (30, 8, 35), (35, 34, 10), (35, 29, 34), (29, 7, 34), (34, 33, 10), (34, 28, 33), (28, 6, 33), (33, 31, 10), (33, 27, 31), (27, 5, 31), (31, 32, 10), (31, 26, 32), (26, 9, 32), (17, 30, 9), (17, 24, 30), (24, 8, 30), (25, 29, 8), (25, 22, 29), (22, 7, 29), (23, 28, 7), (23, 20, 28), (20, 6, 28), (21, 27, 6), (21, 18, 27), (18, 5, 27), (19, 26, 5), (19, 16, 26), (16, 9, 26), (24, 25, 8), (24, 15, 25), (15, 3, 25), (22, 23, 7), (22, 14, 23), (14, 2, 23), (20, 21, 6), (20, 13, 21), (13, 1, 21), (18, 19, 5), (18, 11, 19), (11, 0, 19), (16, 17, 9), (16, 12, 17), (12, 4, 17)])
me_icosphere.materials.append(mat_material_001)
me_icosphere.use_remesh_preserve_volume = False
me_icosphere.use_remesh_preserve_attributes = False
me_icosphere.use_mirror_vertex_groups = False
me_icosphere.update()
me_cylinder_008 = bpy.data.meshes.new('Cylinder.008')
me_cylinder_008.from_pydata([(0.0, 1.0, -1.0), (0.0, 1.0, 1.0), (0.1951, 0.9808, -1.0), (0.1951, 0.9808, 1.0), (0.3827, 0.9239, -1.0), (0.3827, 0.9239, 1.0), (0.5556, 0.8315, -1.0), (0.5556, 0.8315, 1.0), (0.7071, 0.7071, -1.0), (0.7071, 0.7071, 1.0), (0.8315, 0.5556, -1.0), (0.8315, 0.5556, 1.0), (0.9239, 0.3827, -1.0), (0.9239, 0.3827, 1.0), (0.9808, 0.1951, -1.0), (0.9808, 0.1951, 1.0), (1.0, 7.55e-08, -1.0), (1.0, 7.55e-08, 1.0), (0.9808, -0.1951, -1.0), (0.9808, -0.1951, 1.0), (0.9239, -0.3827, -1.0), (0.9239, -0.3827, 1.0), (0.8315, -0.5556, -1.0), (0.8315, -0.5556, 1.0), (0.7071, -0.7071, -1.0), (0.7071, -0.7071, 1.0), (0.5556, -0.8315, -1.0), (0.5556, -0.8315, 1.0), (0.3827, -0.9239, -1.0), (0.3827, -0.9239, 1.0), (0.1951, -0.9808, -1.0), (0.1951, -0.9808, 1.0), (-3.258e-07, -1.0, -1.0), (-3.258e-07, -1.0, 1.0), (-0.1951, -0.9808, -1.0), (-0.1951, -0.9808, 1.0), (-0.3827, -0.9239, -1.0), (-0.3827, -0.9239, 1.0), (-0.5556, -0.8315, -1.0), (-0.5556, -0.8315, 1.0), (-0.7071, -0.7071, -1.0), (-0.7071, -0.7071, 1.0), (-0.8315, -0.5556, -1.0), (-0.8315, -0.5556, 1.0), (-0.9239, -0.3827, -1.0), (-0.9239, -0.3827, 1.0), (-0.9808, -0.1951, -1.0), (-0.9808, -0.1951, 1.0), (-1.0, 9.656e-07, -1.0), (-1.0, 9.656e-07, 1.0), (-0.9808, 0.1951, -1.0), (-0.9808, 0.1951, 1.0), (-0.9239, 0.3827, -1.0), (-0.9239, 0.3827, 1.0), (-0.8315, 0.5556, -1.0), (-0.8315, 0.5556, 1.0), (-0.7071, 0.7071, -1.0), (-0.7071, 0.7071, 1.0), (-0.5556, 0.8315, -1.0), (-0.5556, 0.8315, 1.0), (-0.3827, 0.9239, -1.0), (-0.3827, 0.9239, 1.0), (-0.1951, 0.9808, -1.0), (-0.1951, 0.9808, 1.0), (0.2406, 1.21, 1.0), (-2.772e-08, 1.233, 1.0), (0.472, 1.14, 1.0), (0.6852, 1.026, 1.0), (0.8721, 0.8721, 1.0), (1.026, 0.6852, 1.0), (1.14, 0.472, 1.0), (1.21, 0.2406, 1.0), (1.233, 2.66e-08, 1.0), (1.21, -0.2406, 1.0), (1.14, -0.472, 1.0), (1.026, -0.6852, 1.0), (0.8721, -0.8721, 1.0), (0.6852, -1.026, 1.0), (0.472, -1.14, 1.0), (0.2406, -1.21, 1.0), (-4.296e-07, -1.233, 1.0), (-0.2406, -1.21, 1.0), (-0.472, -1.14, 1.0), (-0.6852, -1.026, 1.0), (-0.8721, -0.8721, 1.0), (-1.026, -0.6852, 1.0), (-1.14, -0.472, 1.0), (-1.21, -0.2406, 1.0), (-1.233, 1.124e-06, 1.0), (-1.21, 0.2406, 1.0), (-1.14, 0.472, 1.0), (-1.026, 0.6852, 1.0), (-0.8721, 0.8721, 1.0), (-0.6852, 1.026, 1.0), (-0.472, 1.14, 1.0), (-0.2406, 1.21, 1.0), (0.2406, 1.21, 1.282), (-8.646e-07, 1.233, 1.282), (0.472, 1.14, 1.282), (0.6852, 1.026, 1.282), (0.8721, 0.8721, 1.282), (1.026, 0.6852, 1.282), (1.14, 0.472, 1.282), (1.21, 0.2406, 1.282), (1.233, -5.992e-08, 1.282), (1.21, -0.2406, 1.282), (1.14, -0.472, 1.282), (1.026, -0.6852, 1.282), (0.8721, -0.8721, 1.282), (0.6852, -1.026, 1.282), (0.472, -1.14, 1.282), (0.2406, -1.21, 1.282), (-1.266e-06, -1.233, 1.282), (-0.2406, -1.21, 1.282), (-0.472, -1.14, 1.282), (-0.6852, -1.026, 1.282), (-0.8721, -0.8721, 1.282), (-1.026, -0.6852, 1.282), (-1.14, -0.472, 1.282), (-1.21, -0.2406, 1.282), (-1.233, 1.038e-06, 1.282), (-1.21, 0.2406, 1.282), (-1.14, 0.472, 1.282), (-1.026, 0.6852, 1.282), (-0.8721, 0.8721, 1.282), (-0.6852, 1.026, 1.282), (-0.472, 1.14, 1.282), (-0.2406, 1.21, 1.282), (0.1332, 0.6696, 1.282), (-7.777e-07, 0.6827, 1.282), (0.2613, 0.6308, 1.282), (0.3793, 0.5677, 1.282), (0.4828, 0.4828, 1.282), (0.5677, 0.3793, 1.282), (0.6308, 0.2613, 1.282), (0.6696, 0.1332, 1.282), (0.6827, 3.835e-08, 1.282), (0.6696, -0.1332, 1.282), (0.6308, -0.2613, 1.282), (0.5677, -0.3793, 1.282), (0.4828, -0.4828, 1.282), (0.3793, -0.5677, 1.282), (0.2613, -0.6308, 1.282), (0.1332, -0.6696, 1.282), (-1e-06, -0.6827, 1.282), (-0.1332, -0.6696, 1.282), (-0.2613, -0.6308, 1.282), (-0.3793, -0.5677, 1.282), (-0.4828, -0.4828, 1.282), (-0.5677, -0.3793, 1.282), (-0.6308, -0.2613, 1.282), (-0.6696, -0.1332, 1.282), (-0.6827, 6.461e-07, 1.282), (-0.6696, 0.1332, 1.282), (-0.6308, 0.2613, 1.282), (-0.5677, 0.3793, 1.282), (-0.4828, 0.4828, 1.282), (-0.3793, 0.5677, 1.282), (-0.2613, 0.6308, 1.282), (-0.1332, 0.6696, 1.282), (0.1332, 0.6696, -0.9557), (-9.983e-06, 0.6827, -0.9557), (0.2613, 0.6308, -0.9557), (0.3793, 0.5677, -0.9557), (0.4828, 0.4828, -0.9557), (0.5677, 0.3793, -0.9557), (0.6308, 0.2613, -0.9557), (0.6696, 0.1332, -0.9557), (0.6827, 7.25e-07, -0.9557), (0.6696, -0.1332, -0.9557), (0.6308, -0.2613, -0.9557), (0.5677, -0.3793, -0.9557), (0.4828, -0.4828, -0.9557), (0.3793, -0.5677, -0.9557), (0.2613, -0.6308, -0.9557), (0.1332, -0.6696, -0.9557), (-1.021e-05, -0.6827, -0.9557), (-0.1332, -0.6696, -0.9557), (-0.2613, -0.6308, -0.9557), (-0.3793, -0.5677, -0.9557), (-0.4828, -0.4828, -0.9557), (-0.5677, -0.3793, -0.9557), (-0.6308, -0.2613, -0.9557), (-0.6696, -0.1332, -0.9557), (-0.6828, 1.333e-06, -0.9557), (-0.6696, 0.1332, -0.9557), (-0.6308, 0.2613, -0.9557), (-0.5677, 0.3793, -0.9557), (-0.4828, 0.4828, -0.9557), (-0.3793, 0.5677, -0.9557), (-0.2613, 0.6308, -0.9557), (-0.1332, 0.6696, -0.9557)], [], [(0, 1, 3, 2), (2, 3, 5, 4), (4, 5, 7, 6), (6, 7, 9, 8), (8, 9, 11, 10), (10, 11, 13, 12), (12, 13, 15, 14), (14, 15, 17, 16), (16, 17, 19, 18), (18, 19, 21, 20), (20, 21, 23, 22), (22, 23, 25, 24), (24, 25, 27, 26), (26, 27, 29, 28), (28, 29, 31, 30), (30, 31, 33, 32), (32, 33, 35, 34), (34, 35, 37, 36), (36, 37, 39, 38), (38, 39, 41, 40), (40, 41, 43, 42), (42, 43, 45, 44), (44, 45, 47, 46), (46, 47, 49, 48), (48, 49, 51, 50), (50, 51, 53, 52), (52, 53, 55, 54), (54, 55, 57, 56), (56, 57, 59, 58), (58, 59, 61, 60), (9, 7, 67, 68), (60, 61, 63, 62), (62, 63, 1, 0), (0, 2, 4, 6, 8, 10, 12, 14, 16, 18, 20, 22, 24, 26, 28, 30, 32, 34, 36, 38, 40, 42, 44, 46, 48, 50, 52, 54, 56, 58, 60, 62), (87, 86, 118, 119), (27, 25, 76, 77), (45, 43, 85, 86), (63, 61, 94, 95), (19, 17, 72, 73), (37, 35, 81, 82), (55, 53, 90, 91), (11, 9, 68, 69), (29, 27, 77, 78), (47, 45, 86, 87), (3, 1, 65, 64), (1, 63, 95, 65), (21, 19, 73, 74), (39, 37, 82, 83), (57, 55, 91, 92), (13, 11, 69, 70), (31, 29, 78, 79), (49, 47, 87, 88), (5, 3, 64, 66), (23, 21, 74, 75), (41, 39, 83, 84), (59, 57, 92, 93), (15, 13, 70, 71), (33, 31, 79, 80), (51, 49, 88, 89), (7, 5, 66, 67), (25, 23, 75, 76), (43, 41, 84, 85), (61, 59, 93, 94), (17, 15, 71, 72), (35, 33, 80, 81), (53, 51, 89, 90), (122, 121, 153, 154), (74, 73, 105, 106), (88, 87, 119, 120), (75, 74, 106, 107), (89, 88, 120, 121), (76, 75, 107, 108), (90, 89, 121, 122), (77, 76, 108, 109), (91, 90, 122, 123), (78, 77, 109, 110), (64, 65, 97, 96), (92, 91, 123, 124), (79, 78, 110, 111), (66, 64, 96, 98), (93, 92, 124, 125), (80, 79, 111, 112), (67, 66, 98, 99), (94, 93, 125, 126), (81, 80, 112, 113), (68, 67, 99, 100), (95, 94, 126, 127), (82, 81, 113, 114), (69, 68, 100, 101), (65, 95, 127, 97), (83, 82, 114, 115), (70, 69, 101, 102), (84, 83, 115, 116), (71, 70, 102, 103), (85, 84, 116, 117), (72, 71, 103, 104), (86, 85, 117, 118), (73, 72, 104, 105), (157, 156, 188, 189), (109, 108, 140, 141), (123, 122, 154, 155), (110, 109, 141, 142), (96, 97, 129, 128), (124, 123, 155, 156), (111, 110, 142, 143), (98, 96, 128, 130), (125, 124, 156, 157), (112, 111, 143, 144), (99, 98, 130, 131), (126, 125, 157, 158), (113, 112, 144, 145), (100, 99, 131, 132), (127, 126, 158, 159), (114, 113, 145, 146), (101, 100, 132, 133), (97, 127, 159, 129), (115, 114, 146, 147), (102, 101, 133, 134), (116, 115, 147, 148), (103, 102, 134, 135), (117, 116, 148, 149), (104, 103, 135, 136), (118, 117, 149, 150), (105, 104, 136, 137), (119, 118, 150, 151), (106, 105, 137, 138), (120, 119, 151, 152), (107, 106, 138, 139), (121, 120, 152, 153), (108, 107, 139, 140), (160, 161, 191, 190, 189, 188, 187, 186, 185, 184, 183, 182, 181, 180, 179, 178, 177, 176, 175, 174, 173, 172, 171, 170, 169, 168, 167, 166, 165, 164, 163, 162), (144, 143, 175, 176), (131, 130, 162, 163), (158, 157, 189, 190), (145, 144, 176, 177), (132, 131, 163, 164), (159, 158, 190, 191), (146, 145, 177, 178), (133, 132, 164, 165), (129, 159, 191, 161), (147, 146, 178, 179), (134, 133, 165, 166), (148, 147, 179, 180), (135, 134, 166, 167), (149, 148, 180, 181), (136, 135, 167, 168), (150, 149, 181, 182), (137, 136, 168, 169), (151, 150, 182, 183), (138, 137, 169, 170), (152, 151, 183, 184), (139, 138, 170, 171), (153, 152, 184, 185), (140, 139, 171, 172), (154, 153, 185, 186), (141, 140, 172, 173), (155, 154, 186, 187), (142, 141, 173, 174), (128, 129, 161, 160), (156, 155, 187, 188), (143, 142, 174, 175), (130, 128, 160, 162)])
_k = {(0, 2): 1.0, (2, 4): 1.0, (4, 6): 1.0, (6, 8): 1.0, (8, 10): 1.0, (10, 12): 1.0, (12, 14): 1.0, (14, 16): 1.0, (16, 18): 1.0, (18, 20): 1.0, (20, 22): 1.0, (22, 24): 1.0, (24, 26): 1.0, (26, 28): 1.0, (28, 30): 1.0, (30, 32): 1.0, (32, 34): 1.0, (34, 36): 1.0, (36, 38): 1.0, (38, 40): 1.0, (40, 42): 1.0, (42, 44): 1.0, (44, 46): 1.0, (46, 48): 1.0, (48, 50): 1.0, (50, 52): 1.0, (52, 54): 1.0, (54, 56): 1.0, (56, 58): 1.0, (58, 60): 1.0, (60, 62): 1.0, (0, 62): 1.0, (64, 65): 1.0, (64, 66): 1.0, (66, 67): 1.0, (67, 68): 1.0, (68, 69): 1.0, (69, 70): 1.0, (70, 71): 1.0, (71, 72): 1.0, (72, 73): 1.0, (73, 74): 1.0, (74, 75): 1.0, (75, 76): 1.0, (76, 77): 1.0, (77, 78): 1.0, (78, 79): 1.0, (79, 80): 1.0, (80, 81): 1.0, (81, 82): 1.0, (82, 83): 1.0, (83, 84): 1.0, (84, 85): 1.0, (85, 86): 1.0, (86, 87): 1.0, (87, 88): 1.0, (88, 89): 1.0, (89, 90): 1.0, (90, 91): 1.0, (91, 92): 1.0, (92, 93): 1.0, (93, 94): 1.0, (94, 95): 1.0, (65, 95): 1.0, (96, 97): 0.16863, (96, 98): 0.16863, (98, 99): 0.16863, (99, 100): 0.16863, (100, 101): 0.16863, (101, 102): 0.16863, (102, 103): 0.16863, (103, 104): 0.16863, (104, 105): 0.16863, (105, 106): 0.16863, (106, 107): 0.16863, (107, 108): 0.16863, (108, 109): 0.16863, (109, 110): 0.16863, (110, 111): 0.16863, (111, 112): 0.16863, (112, 113): 0.16863, (113, 114): 0.16863, (114, 115): 0.16863, (115, 116): 0.16863, (116, 117): 0.16863, (117, 118): 0.16863, (118, 119): 0.16863, (119, 120): 0.16863, (120, 121): 0.16863, (121, 122): 0.16863, (122, 123): 0.16863, (123, 124): 0.16863, (124, 125): 0.16863, (125, 126): 0.16863, (126, 127): 0.16863, (97, 127): 0.16863, (128, 129): 1.0, (128, 130): 1.0, (130, 131): 1.0, (131, 132): 1.0, (132, 133): 1.0, (133, 134): 1.0, (134, 135): 1.0, (135, 136): 1.0, (136, 137): 1.0, (137, 138): 1.0, (138, 139): 1.0, (139, 140): 1.0, (140, 141): 1.0, (141, 142): 1.0, (142, 143): 1.0, (143, 144): 1.0, (144, 145): 1.0, (145, 146): 1.0, (146, 147): 1.0, (147, 148): 1.0, (148, 149): 1.0, (149, 150): 1.0, (150, 151): 1.0, (151, 152): 1.0, (152, 153): 1.0, (153, 154): 1.0, (154, 155): 1.0, (155, 156): 1.0, (156, 157): 1.0, (157, 158): 1.0, (158, 159): 1.0, (129, 159): 1.0, (160, 161): 1.0, (160, 162): 1.0, (162, 163): 1.0, (163, 164): 1.0, (164, 165): 1.0, (165, 166): 1.0, (166, 167): 1.0, (167, 168): 1.0, (168, 169): 1.0, (169, 170): 1.0, (170, 171): 1.0, (171, 172): 1.0, (172, 173): 1.0, (173, 174): 1.0, (174, 175): 1.0, (175, 176): 1.0, (176, 177): 1.0, (177, 178): 1.0, (178, 179): 1.0, (179, 180): 1.0, (180, 181): 1.0, (181, 182): 1.0, (182, 183): 1.0, (183, 184): 1.0, (184, 185): 1.0, (185, 186): 1.0, (186, 187): 1.0, (187, 188): 1.0, (188, 189): 1.0, (189, 190): 1.0, (190, 191): 1.0, (161, 191): 1.0}
me_cylinder_008.attributes.new('crease_edge', 'FLOAT', 'EDGE').data.foreach_set('value', [_k.get((min(e.vertices), max(e.vertices)), 0.0) for e in me_cylinder_008.edges])
me_cylinder_008.materials.append(mat_material_001)
me_cylinder_008.use_remesh_preserve_volume = False
me_cylinder_008.use_remesh_preserve_attributes = False
me_cylinder_008.use_mirror_vertex_groups = False
me_cylinder_008.update()
me_cylinder_009 = bpy.data.meshes.new('Cylinder.009')
me_cylinder_009.from_pydata([(0.0, 1.0, -1.0), (0.0, 1.0, 1.0), (0.1951, 0.9808, -1.0), (0.1951, 0.9808, 1.0), (0.3827, 0.9239, -1.0), (0.3827, 0.9239, 1.0), (0.5556, 0.8315, -1.0), (0.5556, 0.8315, 1.0), (0.7071, 0.7071, -1.0), (0.7071, 0.7071, 1.0), (0.8315, 0.5556, -1.0), (0.8315, 0.5556, 1.0), (0.9239, 0.3827, -1.0), (0.9239, 0.3827, 1.0), (0.9808, 0.1951, -1.0), (0.9808, 0.1951, 1.0), (1.0, 7.55e-08, -1.0), (1.0, 7.55e-08, 1.0), (0.9808, -0.1951, -1.0), (0.9808, -0.1951, 1.0), (0.9239, -0.3827, -1.0), (0.9239, -0.3827, 1.0), (0.8315, -0.5556, -1.0), (0.8315, -0.5556, 1.0), (0.7071, -0.7071, -1.0), (0.7071, -0.7071, 1.0), (0.5556, -0.8315, -1.0), (0.5556, -0.8315, 1.0), (0.3827, -0.9239, -1.0), (0.3827, -0.9239, 1.0), (0.1951, -0.9808, -1.0), (0.1951, -0.9808, 1.0), (-3.258e-07, -1.0, -1.0), (-3.258e-07, -1.0, 1.0), (-0.1951, -0.9808, -1.0), (-0.1951, -0.9808, 1.0), (-0.3827, -0.9239, -1.0), (-0.3827, -0.9239, 1.0), (-0.5556, -0.8315, -1.0), (-0.5556, -0.8315, 1.0), (-0.7071, -0.7071, -1.0), (-0.7071, -0.7071, 1.0), (-0.8315, -0.5556, -1.0), (-0.8315, -0.5556, 1.0), (-0.9239, -0.3827, -1.0), (-0.9239, -0.3827, 1.0), (-0.9808, -0.1951, -1.0), (-0.9808, -0.1951, 1.0), (-1.0, 9.656e-07, -1.0), (-1.0, 9.656e-07, 1.0), (-0.9808, 0.1951, -1.0), (-0.9808, 0.1951, 1.0), (-0.9239, 0.3827, -1.0), (-0.9239, 0.3827, 1.0), (-0.8315, 0.5556, -1.0), (-0.8315, 0.5556, 1.0), (-0.7071, 0.7071, -1.0), (-0.7071, 0.7071, 1.0), (-0.5556, 0.8315, -1.0), (-0.5556, 0.8315, 1.0), (-0.3827, 0.9239, -1.0), (-0.3827, 0.9239, 1.0), (-0.1951, 0.9808, -1.0), (-0.1951, 0.9808, 1.0)], [], [(0, 1, 3, 2), (2, 3, 5, 4), (4, 5, 7, 6), (6, 7, 9, 8), (8, 9, 11, 10), (10, 11, 13, 12), (12, 13, 15, 14), (14, 15, 17, 16), (16, 17, 19, 18), (18, 19, 21, 20), (20, 21, 23, 22), (22, 23, 25, 24), (24, 25, 27, 26), (26, 27, 29, 28), (28, 29, 31, 30), (30, 31, 33, 32), (32, 33, 35, 34), (34, 35, 37, 36), (36, 37, 39, 38), (38, 39, 41, 40), (40, 41, 43, 42), (42, 43, 45, 44), (44, 45, 47, 46), (46, 47, 49, 48), (48, 49, 51, 50), (50, 51, 53, 52), (52, 53, 55, 54), (54, 55, 57, 56), (56, 57, 59, 58), (58, 59, 61, 60), (3, 1, 63, 61, 59, 57, 55, 53, 51, 49, 47, 45, 43, 41, 39, 37, 35, 33, 31, 29, 27, 25, 23, 21, 19, 17, 15, 13, 11, 9, 7, 5), (60, 61, 63, 62), (62, 63, 1, 0), (0, 2, 4, 6, 8, 10, 12, 14, 16, 18, 20, 22, 24, 26, 28, 30, 32, 34, 36, 38, 40, 42, 44, 46, 48, 50, 52, 54, 56, 58, 60, 62)])
me_cylinder_009.use_remesh_preserve_volume = False
me_cylinder_009.use_remesh_preserve_attributes = False
me_cylinder_009.use_mirror_vertex_groups = False
me_cylinder_009.update()

# ---- curves / text
cu_beziercircle_001 = bpy.data.curves.new('BezierCircle.001', 'CURVE')
cu_beziercircle_001.dimensions = '3D'
_sp = cu_beziercircle_001.splines.new('BEZIER'); _sp.bezier_points.add(3)
_sp.bezier_points.foreach_set('co', [-0.4706, -3.826e-08, 2.054e-09, -1.48e-24, 2.229, 0.0, 0.4706, -3.826e-08, -2.054e-09, -1.48e-24, -2.229, 0.0])
_sp.bezier_points.foreach_set('handle_left', [-0.4706, -0.9004, 2.054e-09, -0.7973, 2.229, -9.191e-09, 0.4706, 0.9004, -2.054e-09, 0.7973, -2.229, 9.191e-09])
_sp.bezier_points.foreach_set('handle_right', [-0.4706, 0.9004, 2.054e-09, 0.7973, 2.229, 9.191e-09, 0.4706, -0.9004, -2.054e-09, -0.7973, -2.229, -9.191e-09])
for _p, _l, _r in zip(_sp.bezier_points, ['ALIGNED', 'ALIGNED', 'ALIGNED', 'ALIGNED'], ['ALIGNED', 'ALIGNED', 'ALIGNED', 'ALIGNED']): _p.handle_left_type = _l; _p.handle_right_type = _r
_sp.order_u = 0
_sp.order_v = 0
_sp.use_cyclic_u = True
cu_beziercircle_001.use_path = True
cu_beziercircle_001.use_path_clamp = True
cu_beziercircle_001.bevel_resolution = 0
cu_beziercircle_001.fill_mode = 'HALF'
cu_beziercircle = bpy.data.curves.new('BezierCircle', 'CURVE')
cu_beziercircle.dimensions = '3D'
_sp = cu_beziercircle.splines.new('BEZIER'); _sp.bezier_points.add(3)
_sp.bezier_points.foreach_set('co', [-0.4706, -3.826e-08, 2.054e-09, -1.48e-24, 2.229, 0.0, 0.4706, -3.826e-08, -2.054e-09, -1.48e-24, -2.229, 0.0])
_sp.bezier_points.foreach_set('handle_left', [-0.4706, -0.9004, 2.054e-09, -0.7973, 2.229, -9.191e-09, 0.4706, 0.9004, -2.054e-09, 0.7973, -2.229, 9.191e-09])
_sp.bezier_points.foreach_set('handle_right', [-0.4706, 0.9004, 2.054e-09, 0.7973, 2.229, 9.191e-09, 0.4706, -0.9004, -2.054e-09, -0.7973, -2.229, -9.191e-09])
for _p, _l, _r in zip(_sp.bezier_points, ['ALIGNED', 'ALIGNED', 'ALIGNED', 'ALIGNED'], ['ALIGNED', 'ALIGNED', 'ALIGNED', 'ALIGNED']): _p.handle_left_type = _l; _p.handle_right_type = _r
_sp.order_u = 0
_sp.order_v = 0
_sp.use_cyclic_u = True
cu_beziercircle.use_path = True
cu_beziercircle.use_path_clamp = True
cu_beziercircle.bevel_resolution = 0
cu_beziercircle.fill_mode = 'HALF'

# ---- objects
ob_cylinder_007 = bpy.data.objects.new('Cylinder.007', me_cylinder_007)
ob_cylinder_006 = bpy.data.objects.new('Cylinder.006', me_cylinder_006)
ob_cylinder_005 = bpy.data.objects.new('Cylinder.005', me_cylinder_005)
ob_cylinder_004 = bpy.data.objects.new('Cylinder.004', me_cylinder_004)
ob_cylinder_003 = bpy.data.objects.new('Cylinder.003', me_cylinder_003)
ob_cylinder_002 = bpy.data.objects.new('Cylinder.002', me_cylinder_002)
ob_cylinder_001 = bpy.data.objects.new('Cylinder.001', me_cylinder_001)
ob_cylinder = bpy.data.objects.new('Cylinder', me_cylinder)
ob_beziercircle_001 = bpy.data.objects.new('BezierCircle.001', cu_beziercircle_001)
ob_beziercircle = bpy.data.objects.new('BezierCircle', cu_beziercircle)
ob_lamp_001 = bpy.data.objects.new('Lamp.001', light_lamp_001)
ob_cube_001 = bpy.data.objects.new('Cube.001', me_cube_001)
ob_cube = bpy.data.objects.new('Cube', me_cube)
ob_lamp = bpy.data.objects.new('Lamp', light_lamp)
ob_camera = bpy.data.objects.new('Camera', cam_camera)
ob_plane = bpy.data.objects.new('Plane', me_plane)
ob_empty = bpy.data.objects.new('Empty', None)
ob_cube_002 = bpy.data.objects.new('Cube.002', me_cube_002)
ob_empty_001 = bpy.data.objects.new('Empty.001', None)
ob_icosphere = bpy.data.objects.new('Icosphere', me_icosphere)
ob_cylinder_008 = bpy.data.objects.new('Cylinder.008', me_cylinder_008)
ob_cylinder_009 = bpy.data.objects.new('Cylinder.009', me_cylinder_009)

# ---- transforms, parenting, visibility, modifiers, constraints
ob_cylinder_007.parent = ob_cube_002
ob_cylinder_007.matrix_parent_inverse = Matrix(((1.054, 0.0, 0.0, 1.391), (-1.49e-08, 0.4355, 0.0, -0.171), (0.0, 0.0, 2.134, -0.8915), (0.0, 0.0, 0.0, 1.0)))
ob_cylinder_007.location = (-2.645, -1.386, 0.003702)
ob_cylinder_007.rotation_euler = (-0.0, 1.571, 0.0)
ob_cylinder_007.scale = (-0.3459, -0.3459, -0.3607)
ob_cylinder_007.lineart.crease_threshold = 0.0
_m = ob_cylinder_007.modifiers.new('Subsurf', 'SUBSURF')
_m.uv_smooth = 'PRESERVE_CORNERS'
_m.levels = 3
_m.render_levels = 4
_m.show_only_control_edges = False
ob_cylinder_006.parent = ob_cube_002
ob_cylinder_006.matrix_parent_inverse = Matrix(((1.054, 0.0, 0.0, 1.391), (-1.49e-08, 0.4355, 0.0, -0.171), (0.0, 0.0, 2.134, -0.8915), (0.0, 0.0, 0.0, 1.0)))
ob_cylinder_006.location = (-2.645, 2.311, 0.003702)
ob_cylinder_006.rotation_euler = (-0.0, 1.571, 0.0)
ob_cylinder_006.scale = (-0.3459, -0.3459, -0.3607)
ob_cylinder_006.lineart.crease_threshold = 0.0
_m = ob_cylinder_006.modifiers.new('Subsurf', 'SUBSURF')
_m.uv_smooth = 'PRESERVE_CORNERS'
_m.levels = 3
_m.render_levels = 4
_m.show_only_control_edges = False
ob_cylinder_005.parent = ob_cube_002
ob_cylinder_005.matrix_parent_inverse = Matrix(((1.054, 0.0, 0.0, 1.391), (-1.49e-08, 0.4355, 0.0, -0.171), (0.0, 0.0, 2.134, -0.8915), (0.0, 0.0, 0.0, 1.0)))
ob_cylinder_005.location = (-2.645, -0.7096, 0.2262)
ob_cylinder_005.rotation_euler = (-0.0, 1.571, 0.0)
ob_cylinder_005.scale = (-0.229, -0.229, -0.3607)
ob_cylinder_005.lineart.crease_threshold = 0.0
_m = ob_cylinder_005.modifiers.new('Subsurf', 'SUBSURF')
_m.uv_smooth = 'PRESERVE_CORNERS'
_m.levels = 3
_m.render_levels = 4
_m.show_only_control_edges = False
_m = ob_cylinder_005.modifiers.new('Array', 'ARRAY')
_m.count = 5
_m.constant_offset_displace = (0.0, 0.0, 0.0)
_m.relative_offset_displace = (-5.96e-08, -1.3, 0.0)
_m = ob_cylinder_005.modifiers.new('Mirror', 'MIRROR')
_m.use_axis = (False, False, True)
ob_cylinder_004.parent = ob_cube_002
ob_cylinder_004.matrix_parent_inverse = Matrix(((1.054, 0.0, 0.0, 1.391), (-1.49e-08, 0.4355, 0.0, -0.171), (0.0, 0.0, 2.134, -0.8915), (0.0, 0.0, 0.0, 1.0)))
ob_cylinder_004.location = (-2.645, -0.3909, -0.2311)
ob_cylinder_004.rotation_euler = (-0.0, 1.571, 0.0)
ob_cylinder_004.scale = (-0.229, -0.229, -0.3607)
ob_cylinder_004.lineart.crease_threshold = 0.0
_m = ob_cylinder_004.modifiers.new('Subsurf', 'SUBSURF')
_m.uv_smooth = 'PRESERVE_CORNERS'
_m.levels = 3
_m.render_levels = 4
_m.show_only_control_edges = False
_m = ob_cylinder_004.modifiers.new('Array', 'ARRAY')
_m.count = 4
_m.constant_offset_displace = (0.0, 0.0, 0.0)
_m.relative_offset_displace = (-5.96e-08, -1.3, 0.0)
_m = ob_cylinder_004.modifiers.new('Mirror', 'MIRROR')
_m.use_axis = (False, False, True)
ob_cylinder_003.parent = ob_cube_002
ob_cylinder_003.matrix_parent_inverse = Matrix(((1.054, 0.0, 0.0, 1.391), (-1.49e-08, 0.4355, 0.0, -0.171), (0.0, 0.0, 2.134, -0.8915), (0.0, 0.0, 0.0, 1.0)))
ob_cylinder_003.location = (0.002884, -0.3909, -0.2311)
ob_cylinder_003.rotation_euler = (-0.0, 1.571, 0.0)
ob_cylinder_003.scale = (-0.229, -0.229, -0.3607)
ob_cylinder_003.lineart.crease_threshold = 0.0
_m = ob_cylinder_003.modifiers.new('Subsurf', 'SUBSURF')
_m.uv_smooth = 'PRESERVE_CORNERS'
_m.levels = 3
_m.render_levels = 4
_m.show_only_control_edges = False
_m = ob_cylinder_003.modifiers.new('Array', 'ARRAY')
_m.count = 4
_m.constant_offset_displace = (0.0, 0.0, 0.0)
_m.relative_offset_displace = (-5.96e-08, -1.3, 0.0)
_m = ob_cylinder_003.modifiers.new('Mirror', 'MIRROR')
_m.use_axis = (False, False, True)
ob_cylinder_002.parent = ob_cube_002
ob_cylinder_002.matrix_parent_inverse = Matrix(((1.054, 0.0, 0.0, 1.391), (-1.49e-08, 0.4355, 0.0, -0.171), (0.0, 0.0, 2.134, -0.8915), (0.0, 0.0, 0.0, 1.0)))
ob_cylinder_002.location = (0.002884, -0.7096, 0.2262)
ob_cylinder_002.rotation_euler = (-0.0, 1.571, 0.0)
ob_cylinder_002.scale = (-0.229, -0.229, -0.3607)
ob_cylinder_002.lineart.crease_threshold = 0.0
_m = ob_cylinder_002.modifiers.new('Subsurf', 'SUBSURF')
_m.uv_smooth = 'PRESERVE_CORNERS'
_m.levels = 3
_m.render_levels = 4
_m.show_only_control_edges = False
_m = ob_cylinder_002.modifiers.new('Array', 'ARRAY')
_m.count = 5
_m.constant_offset_displace = (0.0, 0.0, 0.0)
_m.relative_offset_displace = (-5.96e-08, -1.3, 0.0)
_m = ob_cylinder_002.modifiers.new('Mirror', 'MIRROR')
_m.use_axis = (False, False, True)
ob_cylinder_001.parent = ob_cube_002
ob_cylinder_001.matrix_parent_inverse = Matrix(((1.054, 0.0, 0.0, 1.391), (-1.49e-08, 0.4355, 0.0, -0.171), (0.0, 0.0, 2.134, -0.8915), (0.0, 0.0, 0.0, 1.0)))
ob_cylinder_001.location = (0.002884, 2.311, 0.003702)
ob_cylinder_001.rotation_euler = (-0.0, 1.571, 0.0)
ob_cylinder_001.scale = (-0.3459, -0.3459, -0.3607)
ob_cylinder_001.lineart.crease_threshold = 0.0
_m = ob_cylinder_001.modifiers.new('Subsurf', 'SUBSURF')
_m.uv_smooth = 'PRESERVE_CORNERS'
_m.levels = 3
_m.render_levels = 4
_m.show_only_control_edges = False
ob_cylinder.parent = ob_cube_002
ob_cylinder.matrix_parent_inverse = Matrix(((1.054, 0.0, 0.0, 1.391), (-1.49e-08, 0.4355, 0.0, -0.171), (0.0, 0.0, 2.134, -0.8915), (0.0, 0.0, 0.0, 1.0)))
ob_cylinder.location = (0.002884, -1.386, 0.003702)
ob_cylinder.rotation_euler = (-0.0, 1.571, 0.0)
ob_cylinder.scale = (-0.3459, -0.3459, -0.3607)
ob_cylinder.lineart.crease_threshold = 0.0
_m = ob_cylinder.modifiers.new('Subsurf', 'SUBSURF')
_m.uv_smooth = 'PRESERVE_CORNERS'
_m.levels = 3
_m.render_levels = 4
_m.show_only_control_edges = False
ob_beziercircle_001.parent = ob_empty
ob_beziercircle_001.matrix_parent_inverse = Matrix(((0.753, 0.0, 0.0, 0.9894), (0.0, 0.753, 0.0, -0.3923), (0.0, 0.0, 0.753, -0.5566), (0.0, 0.0, 0.0, 1.0)))
ob_beziercircle_001.location = (-2.648, 0.4648, 0.0)
ob_beziercircle_001.rotation_euler = (-0.0, 1.571, 0.0)
ob_beziercircle_001.lineart.crease_threshold = 0.0
ob_beziercircle.parent = ob_empty
ob_beziercircle.matrix_parent_inverse = Matrix(((0.753, 0.0, 0.0, 0.9894), (0.0, 0.753, 0.0, -0.3923), (0.0, 0.0, 0.753, -0.5566), (0.0, 0.0, 0.0, 1.0)))
ob_beziercircle.location = (0.0, 0.4648, 0.0)
ob_beziercircle.rotation_euler = (-0.0, 1.571, 0.0)
ob_beziercircle.lineart.crease_threshold = 0.0
ob_lamp_001.location = (4.526, 1.005, 4.385)
ob_lamp_001.rotation_euler = (1.072, 0.4978, 1.667)
ob_lamp_001.lock_rotations_4d = False
ob_lamp_001.empty_display_type = 'ARROWS'
ob_lamp_001.color = (0.0, 0.0, 0.0, 0.0)
ob_lamp_001.lineart.crease_threshold = 0.0
ob_cube_001.location = (-2.648, 0.0, 0.0)
ob_cube_001.scale = (-0.3547, -0.1553, -0.01707)
ob_cube_001.lock_rotations_4d = False
ob_cube_001.empty_display_type = 'ARROWS'
ob_cube_001.lineart.crease_threshold = 0.0
_m = ob_cube_001.modifiers.new('Array', 'ARRAY')
_m.count = 93
_m.constant_offset_displace = (0.0, 0.0, 0.0)
_m.relative_offset_displace = (0.0, 1.024, 0.0)
_m = ob_cube_001.modifiers.new('Curve', 'CURVE')
_m.object = ob_beziercircle_001
_m.deform_axis = 'NEG_Y'
ob_cube.location = (0.0, 0.0, 0.0)
ob_cube.scale = (-0.3547, -0.1553, -0.01707)
ob_cube.lock_rotations_4d = False
ob_cube.empty_display_type = 'ARROWS'
ob_cube.lineart.crease_threshold = 0.0
_m = ob_cube.modifiers.new('Array', 'ARRAY')
_m.count = 93
_m.constant_offset_displace = (0.0, 0.0, 0.0)
_m.relative_offset_displace = (0.0, 1.024, 0.0)
_m = ob_cube.modifiers.new('Curve', 'CURVE')
_m.object = ob_beziercircle
_m.deform_axis = 'NEG_Y'
ob_lamp.location = (2.417, -5.632, 5.904)
ob_lamp.rotation_euler = (0.6503, 0.05522, 1.866)
ob_lamp.lock_rotations_4d = False
ob_lamp.empty_display_type = 'ARROWS'
ob_lamp.color = (0.0, 0.0, 0.0, 0.0)
ob_lamp.lineart.crease_threshold = 0.0
ob_camera.location = (8.314, -10.16, 3.989)
ob_camera.rotation_euler = (1.277, -4.744e-05, 0.9629)
ob_camera.lock_rotations_4d = False
ob_camera.empty_display_type = 'ARROWS'
ob_camera.color = (0.0, 0.0, 0.0, 0.0)
ob_camera.display_type = 'WIRE'
ob_camera.lineart.crease_threshold = 0.0
ob_plane.location = (-3.213, 0.9471, -0.5728)
ob_plane.scale = (8.174, -19.88, 7.944)
ob_plane.lineart.crease_threshold = 0.0
ob_empty.location = (-1.314, -5.447, 0.7392)
ob_empty.scale = (1.328, 1.328, 1.328)
ob_empty.empty_display_type = 'CUBE'
ob_empty.empty_image_offset = (0.0, 0.0)
ob_empty.lineart.crease_threshold = 0.0
ob_cube_002.parent = ob_empty
ob_cube_002.matrix_parent_inverse = Matrix(((0.753, 0.0, 0.0, 0.9894), (0.0, 0.753, 0.0, -0.3923), (0.0, 0.0, 0.753, -0.5566), (0.0, 0.0, 0.0, 1.0)))
ob_cube_002.location = (-1.319, 0.3927, 0.4177)
ob_cube_002.scale = (0.9485, 2.296, 0.4685)
ob_cube_002.lineart.crease_threshold = 0.0
_m = ob_cube_002.modifiers.new('Subsurf', 'SUBSURF')
_m.uv_smooth = 'PRESERVE_CORNERS'
_m.levels = 3
_m.render_levels = 3
_m.show_only_control_edges = False
ob_empty_001.parent = ob_cube_002
ob_empty_001.matrix_parent_inverse = Matrix(((1.054, 0.0, 0.0, 1.391), (-1.49e-08, 0.4355, 0.0, -0.171), (0.0, 0.0, 2.134, -0.8915), (0.0, 0.0, 0.0, 1.0)))
ob_empty_001.location = (-1.319, 1.393, 1.057)
ob_empty_001.rotation_euler = (0.0, -0.0, 0.6846)
ob_empty_001.scale = (1.809, 1.809, 1.809)
ob_empty_001.empty_display_type = 'SPHERE'
ob_empty_001.empty_image_offset = (0.0, 0.0)
ob_empty_001.lineart.crease_threshold = 0.0
ob_icosphere.parent = ob_empty_001
ob_icosphere.matrix_parent_inverse = Matrix(((0.5529, 0.0, 0.0, 0.7293), (0.0, 0.5529, 0.0, -0.7699), (0.0, 0.0, 0.5529, -0.5843), (0.0, 0.0, 0.0, 1.0)))
ob_icosphere.location = (-1.319, 1.393, -0.3863)
ob_icosphere.scale = (0.937, 1.234, 0.7723)
ob_icosphere.lineart.crease_threshold = 0.0
_m = ob_icosphere.modifiers.new('Subsurf', 'SUBSURF')
_m.uv_smooth = 'PRESERVE_CORNERS'
_m.quality = 0
_m.levels = 0
_m.render_levels = 0
ob_cylinder_008.parent = ob_icosphere
ob_cylinder_008.matrix_parent_inverse = Matrix(((1.067, 0.0, 0.0, 1.408), (0.0, 0.8103, 0.0, -1.128), (0.0, 0.0, 1.295, 0.5001), (0.0, 0.0, 0.0, 1.0)))
ob_cylinder_008.location = (-1.319, -0.6391, 0.9982)
ob_cylinder_008.rotation_euler = (-1.571, 0.0, 3.142)
ob_cylinder_008.scale = (0.1245, 0.1245, 1.26)
ob_cylinder_008.lineart.crease_threshold = 0.0
_m = ob_cylinder_008.modifiers.new('Subsurf', 'SUBSURF')
_m.uv_smooth = 'PRESERVE_CORNERS'
_m.levels = 4
_m.render_levels = 4
_m.show_only_control_edges = False
ob_cylinder_009.parent = ob_empty_001
ob_cylinder_009.matrix_parent_inverse = Matrix(((0.5529, 0.0, 0.0, 0.7293), (0.0, 0.5529, 0.0, -0.7699), (0.0, 0.0, 0.5529, -0.5843), (0.0, 0.0, 0.0, 1.0)))
ob_cylinder_009.location = (-1.319, 1.393, 0.5547)
ob_cylinder_009.rotation_euler = (0.0, 0.0, 3.142)
ob_cylinder_009.scale = (-0.7961, -0.7961, -0.05858)
ob_cylinder_009.lineart.crease_threshold = 0.0

# ---- collection membership
col_collection_1.objects.link(ob_cylinder_007)
col_collection_1.objects.link(ob_cylinder_006)
col_collection_1.objects.link(ob_cylinder_005)
col_collection_1.objects.link(ob_cylinder_004)
col_collection_1.objects.link(ob_cylinder_003)
col_collection_1.objects.link(ob_cylinder_002)
col_collection_1.objects.link(ob_cylinder_001)
col_collection_1.objects.link(ob_cylinder)
col_collection_1.objects.link(ob_beziercircle_001)
col_collection_1.objects.link(ob_beziercircle)
col_collection_1.objects.link(ob_lamp_001)
col_collection_1.objects.link(ob_cube_001)
col_collection_1.objects.link(ob_cube)
col_collection_1.objects.link(ob_lamp)
col_collection_1.objects.link(ob_camera)
col_collection_2.objects.link(ob_plane)
col_collection_2.objects.link(ob_empty)
col_collection_2.objects.link(ob_cube_002)
col_collection_2.objects.link(ob_empty_001)
col_collection_2.objects.link(ob_icosphere)
col_collection_2.objects.link(ob_cylinder_008)
col_collection_2.objects.link(ob_cylinder_009)

# ---- scene / render settings (as saved in the file)
scene.camera = ob_camera
scene.frame_start = 1; scene.frame_end = 120; scene.frame_set(139)
scene.render.engine = 'BLENDER_EEVEE_NEXT'
scene.render.image_settings.file_format = 'FFMPEG'
scene.render.image_settings.quality = 100
scene.render.resolution_x = 1280
scene.render.resolution_y = 720
scene.render.dither_intensity = 0.0
scene.cycles.use_denoising = False
scene.cycles.samples = 128
scene.cycles.sampling_pattern = 'TABULATED_SOBOL'
scene.cycles.use_adaptive_sampling = False
scene.cycles.use_light_tree = False
scene.cycles.blur_glossy = 0.0
scene.cycles.sample_clamp_indirect = 0.0
scene.view_settings.view_transform = 'Standard'
bpy.context.view_layer.update()

